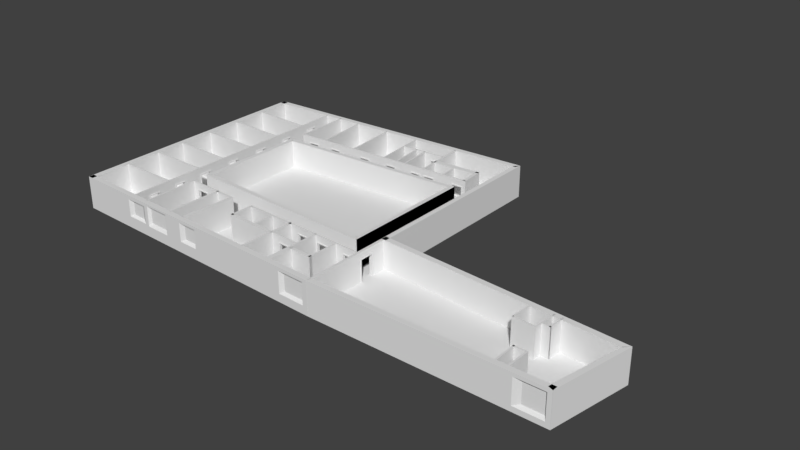 # Source: bavariathekE2.blend  (saved by Blender 2.79.0; exported with 4.5.12 LTS)
import bpy
from mathutils import Matrix  # noqa: F401  (used for matrix-valued properties, if any)

bpy.ops.wm.read_factory_settings(use_empty=True)
scene = bpy.context.scene
scene.name = 'Scene'

# ---- collections
col_collection_3 = bpy.data.collections.new('Collection 3'); scene.collection.children.link(col_collection_3)

# ---- world
world_world = bpy.data.worlds.new('World'); scene.world = world_world
world_world.color = (0.05088, 0.05088, 0.05088)
world_world.use_sun_shadow = False
world_world.sun_shadow_jitter_overblur = 0.0
world_world.cycles.sampling_method = 'MANUAL'

# ---- meshes
me_cube_042 = bpy.data.meshes.new('Cube.042')
me_cube_042.from_pydata([(11.02, -0.02, 1.125), (11.02, 0.28, 1.125), (9.02, 0.28, 1.125), (9.02, -0.02, 1.125), (11.02, -0.02, -0.875), (11.02, 0.28, -0.875), (9.02, 0.28, -0.875), (9.02, -0.02, -0.875)], [], [(4, 0, 3, 7), (6, 2, 1, 5), (6, 7, 3, 2), (0, 1, 2, 3), (4, 5, 1, 0), (6, 5, 4, 7)])
me_cube_042.use_remesh_preserve_volume = False
me_cube_042.use_remesh_preserve_attributes = False
me_cube_042.use_mirror_vertex_groups = False
me_cube_042.update()
me_cube_041 = bpy.data.meshes.new('Cube.041')
me_cube_041.from_pydata([(-6.902, 0.28, 1.185), (-6.911, -0.02016, -0.295), (-8.307, -0.02016, -0.295), (-6.911, -0.02016, 1.185), (-8.298, 0.28, 1.185), (-6.902, 0.28, -0.295), (-8.298, 0.28, -0.295), (-8.307, -0.02016, 1.185)], [], [(6, 4, 0, 5), (2, 1, 3, 7), (1, 5, 0, 3), (1, 2, 6, 5), (2, 7, 4, 6), (3, 0, 4, 7)])
me_cube_041.use_remesh_preserve_volume = False
me_cube_041.use_remesh_preserve_attributes = False
me_cube_041.use_mirror_vertex_groups = False
me_cube_041.update()
me_cube_040 = bpy.data.meshes.new('Cube.040')
me_cube_040.from_pydata([(-5.717, 0.28, 1.185), (-3.626, -0.02016, 1.185), (-3.617, 0.28, -0.295), (-3.626, -0.02016, -0.295), (-5.726, -0.02016, -0.295), (-5.726, -0.02016, 1.185), (-3.617, 0.28, 1.185), (-5.717, 0.28, -0.295)], [], [(4, 3, 1, 5), (7, 0, 6, 2), (0, 5, 1, 6), (3, 2, 6, 1), (7, 2, 3, 4), (4, 5, 0, 7)])
me_cube_040.use_remesh_preserve_volume = False
me_cube_040.use_remesh_preserve_attributes = False
me_cube_040.use_mirror_vertex_groups = False
me_cube_040.update()
me_cube_039 = bpy.data.meshes.new('Cube.039')
me_cube_039.from_pydata([(-0.814, 0.28, -0.295), (0.5722, -0.02017, -0.295), (0.5813, 0.28, -0.295), (-0.8231, -0.02017, -0.295), (0.5722, -0.02019, 1.185), (-0.814, 0.28, 1.185), (-0.8231, -0.02019, 1.185), (0.5813, 0.28, 1.185)], [], [(3, 1, 4, 6), (0, 5, 7, 2), (1, 2, 7, 4), (3, 6, 5, 0), (0, 2, 1, 3), (5, 6, 4, 7)])
me_cube_039.use_remesh_preserve_volume = False
me_cube_039.use_remesh_preserve_attributes = False
me_cube_039.use_mirror_vertex_groups = False
me_cube_039.update()
me_cube_038 = bpy.data.meshes.new('Cube.038')
me_cube_038.from_pydata([(12.08, -0.02016, 1.185), (12.09, 0.28, 1.185), (14.19, 0.28, -0.595), (12.08, -0.02016, -0.595), (14.18, -0.02016, -0.595), (14.19, 0.28, 1.185), (14.18, -0.02016, 1.185), (12.09, 0.28, -0.595)], [], [(3, 4, 6, 0), (7, 1, 5, 2), (3, 0, 1, 7), (1, 0, 6, 5), (4, 2, 5, 6), (7, 2, 4, 3)])
me_cube_038.use_remesh_preserve_volume = False
me_cube_038.use_remesh_preserve_attributes = False
me_cube_038.use_mirror_vertex_groups = False
me_cube_038.update()
me_cube_036 = bpy.data.meshes.new('Cube.036')
me_cube_036.from_pydata([(-8.17, 0.01043, 1.185), (-8.15, -0.2903, 1.185), (-6.772, 0.01043, 1.185), (-6.752, -0.2903, 1.185), (-8.17, 0.01043, -0.295), (-6.772, 0.01043, -0.295), (-8.15, -0.2903, -0.295), (-6.752, -0.2903, -0.295)], [], [(6, 7, 3, 1), (0, 2, 5, 4), (6, 1, 0, 4), (1, 3, 2, 0), (7, 5, 2, 3), (6, 4, 5, 7)])
me_cube_036.use_remesh_preserve_volume = False
me_cube_036.use_remesh_preserve_attributes = False
me_cube_036.use_mirror_vertex_groups = False
me_cube_036.update()
me_cube_035 = bpy.data.meshes.new('Cube.035')
me_cube_035.from_pydata([(-6.305, 0.01043, 1.185), (-6.286, -0.2903, 1.185), (-4.205, 0.01043, 1.185), (-4.186, -0.2903, 1.185), (-6.305, 0.01043, -0.295), (-4.205, 0.01043, -0.295), (-6.286, -0.2903, -0.295), (-4.186, -0.2903, -0.295)], [], [(6, 7, 3, 1), (0, 2, 5, 4), (7, 5, 2, 3), (1, 3, 2, 0), (6, 1, 0, 4), (6, 4, 5, 7)])
me_cube_035.use_remesh_preserve_volume = False
me_cube_035.use_remesh_preserve_attributes = False
me_cube_035.use_mirror_vertex_groups = False
me_cube_035.update()
me_cube_034 = bpy.data.meshes.new('Cube.034')
me_cube_034.from_pydata([(-3.602, 0.01043, 1.185), (-3.583, -0.2903, 1.185), (-0.8009, 0.01043, 1.185), (-0.7816, -0.2903, 1.185), (-3.602, 0.01043, -0.295), (-0.8009, 0.01043, -0.295), (-3.583, -0.2903, -0.295), (-0.7816, -0.2903, -0.295)], [], [(6, 7, 3, 1), (0, 2, 5, 4), (7, 5, 2, 3), (6, 4, 5, 7), (6, 1, 0, 4), (1, 3, 2, 0)])
me_cube_034.use_remesh_preserve_volume = False
me_cube_034.use_remesh_preserve_attributes = False
me_cube_034.use_mirror_vertex_groups = False
me_cube_034.update()
me_cube_024 = bpy.data.meshes.new('Cube.024')
me_cube_024.from_pydata([(0.1247, 0.01043, 1.185), (0.144, -0.2903, 1.185), (2.929, 0.01043, 1.185), (2.948, -0.2903, 1.185), (0.1247, 0.01043, -0.295), (2.929, 0.01043, -0.295), (0.144, -0.2903, -0.295), (2.948, -0.2903, -0.295)], [], [(6, 7, 3, 1), (0, 2, 5, 4), (6, 1, 0, 4), (1, 3, 2, 0), (7, 5, 2, 3), (6, 4, 5, 7)])
me_cube_024.use_remesh_preserve_volume = False
me_cube_024.use_remesh_preserve_attributes = False
me_cube_024.use_mirror_vertex_groups = False
me_cube_024.update()
me_cube_022 = bpy.data.meshes.new('Cube.022')
me_cube_022.from_pydata([(13.17, 0.01038, 1.185), (13.19, -0.2903, 1.185), (14.57, 0.01038, 1.185), (14.59, -0.2903, 1.185), (13.17, 0.01043, -0.295), (14.57, 0.01043, -0.295), (13.19, -0.2903, -0.295), (14.59, -0.2903, -0.295)], [], [(6, 7, 3, 1), (0, 2, 5, 4), (6, 1, 0, 4), (1, 3, 2, 0), (7, 5, 2, 3), (6, 4, 5, 7)])
me_cube_022.use_remesh_preserve_volume = False
me_cube_022.use_remesh_preserve_attributes = False
me_cube_022.use_mirror_vertex_groups = False
me_cube_022.update()
me_cube_018 = bpy.data.meshes.new('Cube.018')
me_cube_018.from_pydata([(0.28, -9.377, -0.295), (-0.02, -9.377, -0.295), (-0.02, -11.47, -0.295), (0.28, -11.47, -0.295), (0.28, -9.377, 1.185), (-0.02, -9.377, 1.185), (-0.02, -11.47, 1.185), (0.28, -11.47, 1.185)], [], [(6, 5, 1, 2), (0, 4, 7, 3), (2, 3, 7, 6), (6, 7, 4, 5), (0, 1, 5, 4), (3, 2, 1, 0)])
me_cube_018.use_remesh_preserve_volume = False
me_cube_018.use_remesh_preserve_attributes = False
me_cube_018.use_mirror_vertex_groups = False
me_cube_018.update()
me_cube_017 = bpy.data.meshes.new('Cube.017')
me_cube_017.from_pydata([(-0.02, -5.628, -0.295), (0.28, -5.628, -0.295), (0.28, -8.428, -0.295), (-0.02, -8.428, -0.295), (-0.02, -5.628, 1.185), (0.28, -5.628, 1.185), (0.28, -8.428, 1.185), (-0.02, -8.428, 1.185)], [], [(7, 4, 0, 3), (1, 5, 6, 2), (0, 4, 5, 1), (7, 6, 5, 4), (2, 6, 7, 3), (2, 3, 0, 1)])
me_cube_017.use_remesh_preserve_volume = False
me_cube_017.use_remesh_preserve_attributes = False
me_cube_017.use_mirror_vertex_groups = False
me_cube_017.update()
me_cube_015 = bpy.data.meshes.new('Cube.015')
me_cube_015.from_pydata([(0.28, -2.48, -0.295), (-0.02, -2.48, -0.295), (0.28, -4.578, -0.295), (-0.02, -4.578, -0.295), (0.28, -2.48, 1.185), (-0.02, -2.48, 1.185), (0.28, -4.578, 1.185), (-0.02, -4.578, 1.185)], [], [(7, 5, 1, 3), (0, 4, 6, 2), (0, 1, 5, 4), (7, 6, 4, 5), (2, 3, 1, 0), (2, 6, 7, 3)])
me_cube_015.use_remesh_preserve_volume = False
me_cube_015.use_remesh_preserve_attributes = False
me_cube_015.use_mirror_vertex_groups = False
me_cube_015.update()
me_cube_014 = bpy.data.meshes.new('Cube.014')
me_cube_014.from_pydata([(0.28, 1.309, -0.295), (-0.02, -1.479, -0.295), (0.28, -1.479, -0.295), (-0.02, 1.309, -0.295), (0.28, 1.309, 1.185), (-0.02, -1.479, 1.185), (0.28, -1.479, 1.185), (-0.02, 1.309, 1.185)], [], [(5, 7, 3, 1), (0, 4, 6, 2), (1, 2, 6, 5), (5, 6, 4, 7), (0, 3, 7, 4), (1, 3, 0, 2)])
me_cube_014.use_remesh_preserve_volume = False
me_cube_014.use_remesh_preserve_attributes = False
me_cube_014.use_mirror_vertex_groups = False
me_cube_014.update()
me_cube_011 = bpy.data.meshes.new('Cube.011')
me_cube_011.from_pydata([(0.28, 2.25, -0.295), (-0.02, 2.25, -0.295), (0.28, 5.052, -0.295), (-0.02, 5.052, -0.295), (0.28, 2.25, 1.185), (-0.02, 2.25, 1.185), (0.28, 5.052, 1.185), (-0.02, 5.052, 1.185)], [], [(5, 7, 3, 1), (2, 6, 4, 0), (0, 4, 5, 1), (5, 4, 6, 7), (2, 3, 7, 6), (1, 3, 2, 0)])
me_cube_011.use_remesh_preserve_volume = False
me_cube_011.use_remesh_preserve_attributes = False
me_cube_011.use_mirror_vertex_groups = False
me_cube_011.update()
me_cube_009 = bpy.data.meshes.new('Cube.009')
me_cube_009.from_pydata([(0.28, 5.973, -0.295), (-0.02, 5.973, -0.295), (0.28, 8.77, -0.295), (-0.02, 8.77, -0.295), (0.28, 5.973, 1.185), (-0.02, 5.973, 1.185), (0.28, 8.77, 1.185), (-0.02, 8.77, 1.185)], [], [(5, 7, 3, 1), (2, 6, 4, 0), (0, 4, 5, 1), (5, 4, 6, 7), (2, 3, 7, 6), (1, 3, 2, 0)])
me_cube_009.use_remesh_preserve_volume = False
me_cube_009.use_remesh_preserve_attributes = False
me_cube_009.use_mirror_vertex_groups = False
me_cube_009.update()
me_cube_008 = bpy.data.meshes.new('Cube.008')
me_cube_008.from_pydata([(0.28, 9.731, -0.295), (-0.02, 9.731, -0.295), (0.28, 11.84, -0.295), (-0.02, 11.84, -0.295), (0.28, 9.731, 1.185), (-0.02, 9.731, 1.185), (0.28, 11.84, 1.185), (-0.02, 11.84, 1.185)], [], [(5, 7, 3, 1), (2, 6, 4, 0), (0, 4, 5, 1), (5, 4, 6, 7), (2, 3, 7, 6), (1, 3, 2, 0)])
me_cube_008.use_remesh_preserve_volume = False
me_cube_008.use_remesh_preserve_attributes = False
me_cube_008.use_mirror_vertex_groups = False
me_cube_008.update()
me_cube_204 = bpy.data.meshes.new('Cube.204')
me_cube_204.from_pydata([(0.0, -2.36, -2.0), (0.0, -2.36, 0.0), (0.0, 2.384e-07, -2.0), (0.0, 2.384e-07, 0.0), (0.175, -2.36, -2.0), (0.175, -2.36, 0.0), (0.175, 2.384e-07, -2.0), (0.175, 2.384e-07, 0.0)], [], [(0, 1, 3, 2), (2, 3, 7, 6), (6, 7, 5, 4), (4, 5, 1, 0), (2, 6, 4, 0), (7, 3, 1, 5)])
me_cube_204.use_remesh_preserve_volume = False
me_cube_204.use_remesh_preserve_attributes = False
me_cube_204.use_mirror_vertex_groups = False
me_cube_204.update()
me_cube_203 = bpy.data.meshes.new('Cube.203')
me_cube_203.from_pydata([(-0.175, 0.0, -2.0), (-0.175, 0.0, 0.0), (-0.175, 2.36, -2.0), (-0.175, 2.36, 0.0), (7.629e-07, 0.0, -2.0), (7.629e-07, 0.0, 0.0), (7.629e-07, 2.36, -2.0), (7.629e-07, 2.36, 0.0)], [], [(0, 1, 3, 2), (2, 3, 7, 6), (6, 7, 5, 4), (4, 5, 1, 0), (2, 6, 4, 0), (7, 3, 1, 5)])
me_cube_203.use_remesh_preserve_volume = False
me_cube_203.use_remesh_preserve_attributes = False
me_cube_203.use_mirror_vertex_groups = False
me_cube_203.update()
me_cube_202 = bpy.data.meshes.new('Cube.202')
me_cube_202.from_pydata([(0.0, -2.36, -2.0), (0.0, -2.36, 0.0), (0.0, 2.384e-07, -2.0), (0.0, 2.384e-07, 0.0), (0.175, -2.36, -2.0), (0.175, -2.36, 0.0), (0.175, 2.384e-07, -2.0), (0.175, 2.384e-07, 0.0)], [], [(0, 1, 3, 2), (2, 3, 7, 6), (6, 7, 5, 4), (4, 5, 1, 0), (2, 6, 4, 0), (7, 3, 1, 5)])
me_cube_202.use_remesh_preserve_volume = False
me_cube_202.use_remesh_preserve_attributes = False
me_cube_202.use_mirror_vertex_groups = False
me_cube_202.update()
me_cube_201 = bpy.data.meshes.new('Cube.201')
me_cube_201.from_pydata([(-2.0, -2.0, -2.0), (-2.0, -2.0, 0.0), (-2.0, -4.768e-07, -2.0), (-2.0, -4.768e-07, 0.0), (0.0, -2.0, -2.0), (0.0, -2.0, 0.0), (0.0, -4.768e-07, -2.0), (0.0, -4.768e-07, 0.0)], [], [(0, 1, 3, 2), (2, 3, 7, 6), (6, 7, 5, 4), (4, 5, 1, 0), (7, 3, 1, 5)])
me_cube_201.use_remesh_preserve_volume = False
me_cube_201.use_remesh_preserve_attributes = False
me_cube_201.use_mirror_vertex_groups = False
me_cube_201.update()
me_cube_200 = bpy.data.meshes.new('Cube.200')
me_cube_200.from_pydata([(-0.05135, -28.67, -2.0), (-0.05135, -28.67, 0.0), (-0.09229, -26.67, -2.0), (-0.09229, -26.67, 0.0), (1.908, -28.67, -2.0), (1.908, -28.67, 0.0), (1.908, -26.67, -2.0), (1.908, -26.67, 0.0), (1.333, -26.67, -2.0), (1.333, -26.67, 0.0), (1.333, -28.67, -2.0), (1.333, -28.67, 0.0)], [], [(0, 1, 3, 2), (8, 9, 7, 6), (6, 7, 5, 4), (10, 11, 1, 0), (9, 3, 1, 11), (7, 9, 11, 5), (4, 5, 11, 10), (2, 3, 9, 8)])
me_cube_200.use_remesh_preserve_volume = False
me_cube_200.use_remesh_preserve_attributes = False
me_cube_200.use_mirror_vertex_groups = False
me_cube_200.update()
me_cube_199 = bpy.data.meshes.new('Cube.199')
me_cube_199.from_pydata([(26.62, 0.5089, -2.0), (26.62, 0.5089, 9.537e-07), (28.62, 0.5089, -2.0), (28.62, 0.5089, 9.537e-07), (26.62, -2.857, -2.0), (26.62, -2.857, 9.537e-07), (28.62, -2.857, 9.537e-07), (28.62, -2.857, -2.0)], [], [(3, 6, 7, 2), (0, 1, 3, 2), (0, 4, 5, 1), (7, 6, 5, 4), (1, 5, 6, 3)])
me_cube_199.use_remesh_preserve_volume = False
me_cube_199.use_remesh_preserve_attributes = False
me_cube_199.use_mirror_vertex_groups = False
me_cube_199.update()
me_cube_198 = bpy.data.meshes.new('Cube.198')
me_cube_198.from_pydata([(5.365, -18.67, -2.0), (5.365, -18.67, 0.0), (5.365, -16.67, -2.0), (5.365, -16.67, 0.0), (7.365, -18.67, -2.0), (7.365, -18.67, 0.0), (7.365, -16.67, -2.0), (7.365, -16.67, 0.0)], [], [(0, 1, 3, 2), (2, 3, 7, 6), (6, 7, 5, 4), (4, 5, 1, 0), (7, 3, 1, 5)])
me_cube_198.use_remesh_preserve_volume = False
me_cube_198.use_remesh_preserve_attributes = False
me_cube_198.use_mirror_vertex_groups = False
me_cube_198.update()
me_cube_197 = bpy.data.meshes.new('Cube.197')
me_cube_197.from_pydata([(37.28, -2.0, -2.0), (37.28, -2.0, 0.0), (37.28, 0.4621, -2.0), (37.28, 0.4621, 0.0), (39.28, -2.0, -2.0), (39.28, -2.0, 0.0), (39.28, 0.4621, -2.0), (39.28, 0.4621, 0.0)], [], [(0, 1, 3, 2), (2, 3, 7, 6), (6, 7, 5, 4), (4, 5, 1, 0), (7, 3, 1, 5)])
me_cube_197.use_remesh_preserve_volume = False
me_cube_197.use_remesh_preserve_attributes = False
me_cube_197.use_mirror_vertex_groups = False
me_cube_197.update()
me_cube_119 = bpy.data.meshes.new('Cube.119')
me_cube_119.from_pydata([(-0.6031, -0.075, -0.66), (-0.6031, 0.075, -0.66), (0.6031, -0.075, -0.66), (0.6031, 0.075, -0.66), (-3.834, -0.075, -3.37), (-3.834, -0.075, -1.605e-06), (-3.834, 0.075, -3.37), (-3.834, 0.075, -1.607e-06), (0.7155, -0.075, -3.27), (0.7155, -0.075, -0.1), (0.7155, 0.075, -3.27), (0.7155, 0.075, -0.1), (-1.185, 0.075, -0.1), (-1.185, -0.075, -3.27), (-1.185, 0.075, -3.27), (-1.185, -0.075, -0.1), (-0.6031, -0.075, -3.27), (-0.6031, 0.075, -3.27), (0.6031, -0.075, -3.27), (0.6031, 0.075, -3.27), (0.5031, 0.075, -0.76), (-0.5031, 0.075, -0.76), (-1.285, 0.075, -1.266e-06), (0.8155, 0.075, -9.851e-07), (-0.5031, -0.075, -0.76), (0.5031, -0.075, -0.76), (0.8155, -0.075, -9.836e-07), (-1.285, -0.075, -1.265e-06), (0.8155, 0.075, -3.37), (0.8155, -0.075, -3.37), (0.5031, -0.075, -3.37), (-0.5031, 0.075, -3.37), (-1.285, 0.075, -3.37), (-1.285, -0.075, -3.37), (-0.5031, -0.075, -3.37), (0.5031, 0.075, -3.37), (-0.5031, -0.125, -0.76), (0.5031, -0.125, -0.76), (0.5031, -0.125, -3.37), (-0.5031, -0.125, -3.37), (-0.6031, -0.125, -0.66), (0.6031, -0.125, -0.66), (0.6031, -0.125, -3.27), (-0.6031, -0.125, -3.27), (0.5031, 0.125, -0.76), (-0.5031, 0.125, -0.76), (0.5031, 0.125, -3.37), (-0.5031, 0.125, -3.37), (0.6031, 0.125, -0.66), (-0.6031, 0.125, -0.66), (0.6031, 0.125, -3.27), (-0.6031, 0.125, -3.27)], [], [(21, 20, 25, 24), (35, 28, 29, 30), (24, 34, 31, 21), (3, 1, 17, 14, 12, 11, 10, 19), (28, 23, 26, 29), (4, 5, 7, 6), (22, 7, 5, 27, 26, 23), (0, 2, 18, 8, 9, 15, 13, 16), (7, 22, 32, 6), (32, 31, 34, 33, 4, 6), (25, 20, 35, 30), (33, 27, 5, 4), (1, 3, 48, 49), (11, 12, 22, 23), (24, 25, 37, 36), (15, 9, 26, 27), (10, 11, 23, 28), (9, 8, 29, 26), (8, 18, 30, 29), (14, 17, 31, 32), (13, 15, 27, 33), (12, 14, 32, 22), (16, 13, 33, 34), (34, 24, 36, 39), (17, 1, 49, 51), (19, 10, 28, 35), (16, 34, 39, 43), (31, 17, 51, 47), (41, 40, 36, 37), (42, 41, 37, 38), (40, 43, 39, 36), (30, 18, 42, 38), (25, 30, 38, 37), (2, 0, 40, 41), (18, 2, 41, 42), (0, 16, 43, 40), (49, 48, 44, 45), (48, 50, 46, 44), (51, 49, 45, 47), (19, 35, 46, 50), (21, 31, 47, 45), (35, 20, 44, 46), (20, 21, 45, 44), (3, 19, 50, 48)])
me_cube_119.use_remesh_preserve_volume = False
me_cube_119.use_remesh_preserve_attributes = False
me_cube_119.use_mirror_vertex_groups = False
me_cube_119.update()
me_cube_118 = bpy.data.meshes.new('Cube.118')
me_cube_118.from_pydata([(-0.17, -3.57, -3.37), (-0.17, -3.57, 8.035e-07), (-0.17, -6.171e-06, -3.37), (-0.17, -6.171e-06, 8.035e-07), (-3.673e-07, -3.57, -3.37), (-3.673e-07, -3.57, 8.035e-07), (-5.606e-07, 3.708e-07, -3.37), (-5.606e-07, 3.708e-07, 8.035e-07)], [], [(2, 6, 4, 0), (1, 0, 4, 5), (6, 7, 5, 4), (0, 1, 3, 2), (3, 7, 6, 2), (3, 1, 5, 7)])
me_cube_118.use_remesh_preserve_volume = False
me_cube_118.use_remesh_preserve_attributes = False
me_cube_118.use_mirror_vertex_groups = False
me_cube_118.update()
me_cube_117 = bpy.data.meshes.new('Cube.117')
me_cube_117.from_pydata([(-0.17, -3.57, -3.37), (-0.17, -3.57, 8.035e-07), (-0.17, -6.171e-06, -3.37), (-0.17, -6.171e-06, 8.035e-07), (-3.673e-07, -3.57, -3.37), (-3.673e-07, -3.57, 8.035e-07), (-5.606e-07, 3.708e-07, -3.37), (-5.606e-07, 3.708e-07, 8.035e-07)], [], [(2, 6, 4, 0), (1, 0, 4, 5), (6, 7, 5, 4), (0, 1, 3, 2), (3, 7, 6, 2), (3, 1, 5, 7)])
me_cube_117.use_remesh_preserve_volume = False
me_cube_117.use_remesh_preserve_attributes = False
me_cube_117.use_mirror_vertex_groups = False
me_cube_117.update()
me_cube_063 = bpy.data.meshes.new('Cube.063')
me_cube_063.from_pydata([(0.0, 0.0, -3.37), (0.0, 0.0, 0.0), (0.0, 0.15, -3.37), (0.0, 0.15, 0.0), (6.02, 0.0, -3.37), (6.02, 0.0, 0.0), (6.02, 0.15, -3.37), (6.02, 0.15, 0.0)], [], [(0, 1, 3, 2), (2, 3, 7, 6), (6, 7, 5, 4), (4, 5, 1, 0), (2, 6, 4, 0), (7, 3, 1, 5)])
me_cube_063.use_remesh_preserve_volume = False
me_cube_063.use_remesh_preserve_attributes = False
me_cube_063.use_mirror_vertex_groups = False
me_cube_063.update()
me_cube_062 = bpy.data.meshes.new('Cube.062')
me_cube_062.from_pydata([(0.0, 0.0, -3.37), (0.0, 0.0, 0.0), (0.0, 0.15, -3.37), (0.0, 0.15, 0.0), (6.02, 0.0, -3.37), (6.02, 0.0, 0.0), (6.02, 0.15, -3.37), (6.02, 0.15, 0.0)], [], [(0, 1, 3, 2), (2, 3, 7, 6), (6, 7, 5, 4), (4, 5, 1, 0), (2, 6, 4, 0), (7, 3, 1, 5)])
me_cube_062.use_remesh_preserve_volume = False
me_cube_062.use_remesh_preserve_attributes = False
me_cube_062.use_mirror_vertex_groups = False
me_cube_062.update()
me_cube_061 = bpy.data.meshes.new('Cube.061')
me_cube_061.from_pydata([(0.0, 0.0, -3.37), (0.0, 0.0, 0.0), (0.0, 0.15, -3.37), (0.0, 0.15, 0.0), (6.02, 0.0, -3.37), (6.02, 0.0, 0.0), (6.02, 0.15, -3.37), (6.02, 0.15, 0.0)], [], [(0, 1, 3, 2), (2, 3, 7, 6), (6, 7, 5, 4), (4, 5, 1, 0), (2, 6, 4, 0), (7, 3, 1, 5)])
me_cube_061.use_remesh_preserve_volume = False
me_cube_061.use_remesh_preserve_attributes = False
me_cube_061.use_mirror_vertex_groups = False
me_cube_061.update()
me_cube_060 = bpy.data.meshes.new('Cube.060')
me_cube_060.from_pydata([(0.0, 0.0, -3.37), (0.0, 0.0, 0.0), (0.0, 0.15, -3.37), (0.0, 0.15, 0.0), (6.02, 0.0, -3.37), (6.02, 0.0, 0.0), (6.02, 0.15, -3.37), (6.02, 0.15, 0.0)], [], [(0, 1, 3, 2), (2, 3, 7, 6), (6, 7, 5, 4), (4, 5, 1, 0), (2, 6, 4, 0), (7, 3, 1, 5)])
me_cube_060.use_remesh_preserve_volume = False
me_cube_060.use_remesh_preserve_attributes = False
me_cube_060.use_mirror_vertex_groups = False
me_cube_060.update()
me_cube_059 = bpy.data.meshes.new('Cube.059')
me_cube_059.from_pydata([(0.0, 0.0, -3.37), (0.0, 0.0, 0.0), (0.0, 0.15, -3.37), (0.0, 0.15, 0.0), (6.02, 0.0, -3.37), (6.02, 0.0, 0.0), (6.02, 0.15, -3.37), (6.02, 0.15, 0.0)], [], [(0, 1, 3, 2), (2, 3, 7, 6), (6, 7, 5, 4), (4, 5, 1, 0), (2, 6, 4, 0), (7, 3, 1, 5)])
me_cube_059.use_remesh_preserve_volume = False
me_cube_059.use_remesh_preserve_attributes = False
me_cube_059.use_mirror_vertex_groups = False
me_cube_059.update()
me_cube_058 = bpy.data.meshes.new('Cube.058')
me_cube_058.from_pydata([(0.0, 0.0, -3.37), (0.0, 0.0, 0.0), (0.0, 0.15, -3.37), (0.0, 0.15, 0.0), (6.02, 0.0, -3.37), (6.02, 0.0, 0.0), (6.02, 0.15, -3.37), (6.02, 0.15, 0.0)], [], [(0, 1, 3, 2), (2, 3, 7, 6), (6, 7, 5, 4), (4, 5, 1, 0), (2, 6, 4, 0), (7, 3, 1, 5)])
me_cube_058.use_remesh_preserve_volume = False
me_cube_058.use_remesh_preserve_attributes = False
me_cube_058.use_mirror_vertex_groups = False
me_cube_058.update()
me_cube_056 = bpy.data.meshes.new('Cube.056')
me_cube_056.from_pydata([(-0.6076, 0.075, -0.66), (-0.6076, -0.075, -0.66), (0.6076, -0.075, -0.66), (0.6076, 0.075, -0.66), (-1.362, -0.075, -3.27), (-1.362, -0.075, -0.1), (-1.362, 0.075, -3.27), (-1.362, 0.075, -0.1), (1.398, -0.075, -3.27), (1.398, -0.075, -0.1), (1.398, 0.075, -3.27), (1.398, 0.075, -0.1), (-0.6076, 0.075, -3.27), (-0.6076, -0.075, -3.27), (0.6076, -0.075, -3.27), (0.6076, 0.075, -3.27), (0.5076, 0.075, -0.76), (-0.5076, 0.075, -0.76), (-0.5076, -0.075, -0.76), (0.5076, -0.075, -0.76), (-1.462, -0.075, -3.37), (-1.462, -0.075, 9.53e-07), (-1.462, 0.075, 9.537e-07), (-1.462, 0.075, -3.37), (1.498, 0.075, 1.323e-06), (1.498, 0.075, -3.37), (1.498, -0.075, 1.322e-06), (1.498, -0.075, -3.37), (-0.5076, 0.075, -3.37), (0.5076, -0.075, -3.37), (-0.5076, -0.075, -3.37), (0.5076, 0.075, -3.37), (0.5076, 0.125, -0.76), (-0.5076, 0.125, -0.76), (-0.5076, 0.125, -3.37), (0.5076, 0.125, -3.37), (0.6076, 0.125, -0.66), (-0.6076, 0.125, -0.66), (-0.6076, 0.125, -3.27), (0.6076, 0.125, -3.27), (-0.5076, -0.125, -0.76), (0.5076, -0.125, -0.76), (-0.5076, -0.125, -3.37), (0.5076, -0.125, -3.37), (-0.6076, -0.125, -0.66), (0.6076, -0.125, -0.66), (-0.6076, -0.125, -3.27), (0.6076, -0.125, -3.27)], [], [(22, 21, 26, 24), (16, 19, 18, 17), (20, 21, 22, 23), (25, 24, 26, 27), (28, 30, 20, 23), (25, 27, 29, 31), (17, 18, 30, 28), (3, 0, 12, 6, 7, 11, 10, 15), (16, 31, 29, 19), (1, 2, 14, 8, 9, 5, 4, 13), (17, 28, 34, 33), (1, 13, 46, 44), (4, 5, 21, 20), (7, 6, 23, 22), (10, 11, 24, 25), (9, 8, 27, 26), (6, 12, 28, 23), (8, 14, 29, 27), (13, 4, 20, 30), (28, 12, 38, 34), (2, 1, 44, 45), (15, 10, 25, 31), (3, 15, 39, 36), (30, 18, 40, 42), (11, 7, 22, 24), (5, 9, 26, 21), (37, 36, 32, 33), (38, 37, 33, 34), (36, 39, 35, 32), (0, 3, 36, 37), (15, 31, 35, 39), (12, 0, 37, 38), (16, 17, 33, 32), (31, 16, 32, 35), (45, 44, 40, 41), (44, 46, 42, 40), (47, 45, 41, 43), (13, 30, 42, 46), (19, 29, 43, 41), (14, 2, 45, 47), (18, 19, 41, 40), (29, 14, 47, 43)])
me_cube_056.use_remesh_preserve_volume = False
me_cube_056.use_remesh_preserve_attributes = False
me_cube_056.use_mirror_vertex_groups = False
me_cube_056.update()
me_cube_055 = bpy.data.meshes.new('Cube.055')
me_cube_055.from_pydata([(0.7282, 0.075, -0.66), (0.7282, -0.075, -0.66), (-0.7282, 0.075, -0.66), (-0.7282, -0.075, -0.66), (-2.381, 0.075, -0.66), (-2.381, -0.075, -0.66), (-3.844, 0.075, -0.66), (-3.844, -0.075, -0.66), (-5.02, 0.075, -0.66), (-5.02, -0.075, -0.66), (-6.239, 0.075, -0.66), (-6.239, -0.075, -0.66), (-6.99, -0.075, -3.27), (-6.99, -0.075, -0.1), (-6.99, 0.075, -3.27), (-6.99, 0.075, -0.1), (0.7798, -0.075, -3.27), (0.7798, -0.075, -0.1), (0.7798, 0.075, -3.27), (0.7798, 0.075, -0.1), (0.7282, 0.075, -3.27), (0.7282, -0.075, -3.27), (-0.7282, 0.075, -3.27), (-0.7282, -0.075, -3.27), (-2.381, 0.075, -3.27), (-2.381, -0.075, -3.27), (-3.844, 0.075, -3.27), (-3.844, -0.075, -3.27), (-5.02, 0.075, -3.27), (-5.02, -0.075, -3.27), (-6.239, 0.075, -3.27), (-6.239, -0.075, -3.27), (-0.6282, -0.075, -0.76), (0.6282, -0.075, -0.76), (0.8798, -0.075, -2.384e-07), (-7.09, -0.075, -9.541e-07), (0.6282, 0.075, -0.76), (-0.6282, 0.075, -0.76), (-3.744, -0.075, -0.76), (-2.481, -0.075, -0.76), (-2.481, 0.075, -0.76), (-3.744, 0.075, -0.76), (-7.09, 0.075, -9.537e-07), (0.8798, 0.075, -2.38e-07), (-6.139, -0.075, -0.76), (-5.12, -0.075, -0.76), (-5.12, 0.075, -0.76), (-6.139, 0.075, -0.76), (-7.09, -0.075, -3.37), (-7.09, 0.075, -3.37), (-6.139, 0.075, -3.37), (0.8798, 0.075, -3.37), (0.6282, 0.075, -3.37), (0.8798, -0.075, -3.37), (0.6282, -0.075, -3.37), (-6.139, -0.075, -3.37), (-2.481, -0.075, -3.37), (-0.6282, -0.075, -3.37), (-5.12, -0.075, -3.37), (-5.12, 0.075, -3.37), (-0.6282, 0.075, -3.37), (-2.481, 0.075, -3.37), (-3.744, -0.075, -3.37), (-3.744, 0.075, -3.37), (0.6282, 0.125, -0.76), (-0.6282, 0.125, -0.76), (-2.481, 0.125, -0.76), (-3.744, 0.125, -0.76), (-5.12, 0.125, -0.76), (-6.139, 0.125, -0.76), (-6.139, 0.125, -3.37), (-5.12, 0.125, -3.37), (-3.744, 0.125, -3.37), (-2.481, 0.125, -3.37), (-0.6282, 0.125, -3.37), (0.6282, 0.125, -3.37), (0.7282, 0.125, -0.66), (-0.7282, 0.125, -0.66), (-2.381, 0.125, -0.66), (-3.844, 0.125, -0.66), (-5.02, 0.125, -0.66), (-6.239, 0.125, -0.66), (-6.239, 0.125, -3.27), (-5.02, 0.125, -3.27), (-3.844, 0.125, -3.27), (-2.381, 0.125, -3.27), (-0.7282, 0.125, -3.27), (0.7282, 0.125, -3.27), (-0.6282, -0.125, -0.76), (0.6282, -0.125, -0.76), (-3.744, -0.125, -0.76), (-2.481, -0.125, -0.76), (-6.139, -0.125, -0.76), (-5.12, -0.125, -0.76), (-6.139, -0.125, -3.37), (-5.12, -0.125, -3.37), (-3.744, -0.125, -3.37), (-2.481, -0.125, -3.37), (-0.6282, -0.125, -3.37), (0.6282, -0.125, -3.37), (-0.7282, -0.125, -0.66), (0.7282, -0.125, -0.66), (-3.844, -0.125, -0.66), (-2.381, -0.125, -0.66), (-6.239, -0.125, -0.66), (-5.02, -0.125, -0.66), (-6.239, -0.125, -3.27), (-5.02, -0.125, -3.27), (-3.844, -0.125, -3.27), (-2.381, -0.125, -3.27), (-0.7282, -0.125, -3.27), (0.7282, -0.125, -3.27)], [], [(37, 36, 33, 32), (41, 40, 39, 38), (47, 46, 45, 44), (48, 35, 42, 49), (51, 43, 34, 53), (33, 36, 52, 54), (52, 51, 53, 54), (43, 42, 35, 34), (3, 1, 21, 16, 17, 13, 12, 31, 11, 9, 29, 27, 7, 5, 25, 23), (61, 60, 57, 56), (44, 55, 50, 47), (59, 63, 62, 58), (0, 2, 22, 24, 4, 6, 26, 28, 8, 10, 30, 14, 15, 19, 18, 20), (45, 46, 59, 58), (32, 57, 60, 37), (49, 50, 55, 48), (39, 40, 61, 56), (38, 62, 63, 41), (21, 1, 101, 111), (13, 17, 34, 35), (28, 59, 71, 83), (11, 31, 106, 104), (10, 8, 80, 81), (19, 15, 42, 43), (55, 44, 92, 94), (36, 37, 65, 64), (12, 13, 35, 48), (15, 14, 49, 42), (14, 30, 50, 49), (20, 18, 51, 52), (18, 19, 43, 51), (17, 16, 53, 34), (16, 21, 54, 53), (1, 3, 100, 101), (20, 52, 75, 87), (23, 25, 56, 57), (44, 45, 93, 92), (52, 36, 64, 75), (24, 22, 60, 61), (7, 27, 108, 102), (61, 40, 66, 73), (27, 29, 58, 62), (58, 29, 107, 95), (22, 2, 77, 86), (28, 26, 63, 59), (9, 11, 104, 105), (50, 30, 82, 70), (31, 12, 48, 55), (56, 25, 109, 97), (59, 46, 68, 71), (77, 76, 64, 65), (79, 78, 66, 67), (81, 80, 68, 69), (82, 81, 69, 70), (80, 83, 71, 68), (84, 79, 67, 72), (78, 85, 73, 66), (86, 77, 65, 74), (76, 87, 75, 64), (26, 6, 79, 84), (24, 61, 73, 85), (46, 47, 69, 68), (47, 50, 70, 69), (30, 10, 81, 82), (0, 20, 87, 76), (60, 22, 86, 74), (41, 63, 72, 67), (2, 0, 76, 77), (37, 60, 74, 65), (4, 24, 85, 78), (40, 41, 67, 66), (63, 26, 84, 72), (6, 4, 78, 79), (8, 28, 83, 80), (101, 100, 88, 89), (103, 102, 90, 91), (105, 104, 92, 93), (104, 106, 94, 92), (107, 105, 93, 95), (102, 108, 96, 90), (109, 103, 91, 97), (100, 110, 98, 88), (111, 101, 89, 99), (62, 38, 90, 96), (38, 39, 91, 90), (57, 32, 88, 98), (25, 5, 103, 109), (54, 21, 111, 99), (27, 62, 96, 108), (5, 7, 102, 103), (31, 55, 94, 106), (29, 9, 105, 107), (45, 58, 95, 93), (32, 33, 89, 88), (39, 56, 97, 91), (23, 57, 98, 110), (33, 54, 99, 89), (3, 23, 110, 100)])
me_cube_055.use_remesh_preserve_volume = False
me_cube_055.use_remesh_preserve_attributes = False
me_cube_055.use_mirror_vertex_groups = False
me_cube_055.update()
me_cube_052 = bpy.data.meshes.new('Cube.052')
me_cube_052.from_pydata([(0.075, -0.6049, -0.66), (-0.075, -0.6049, -0.66), (0.075, 0.6049, -0.66), (-0.075, 0.6049, -0.66), (0.075, -4.35, -0.66), (-0.075, -4.35, -0.66), (0.075, -3.14, -0.66), (-0.075, -3.14, -0.66), (0.075, -8.101, -0.66), (-0.075, -8.101, -0.66), (0.075, -6.888, -0.66), (-0.075, -6.888, -0.66), (0.075, -11.86, -0.66), (-0.075, -11.86, -0.66), (0.075, -10.64, -0.66), (-0.075, -10.64, -0.66), (0.075, -15.6, -0.66), (-0.075, -15.6, -0.66), (0.075, -14.27, -0.66), (-0.075, -14.27, -0.66), (0.075, -18.75, -0.66), (-0.075, -18.75, -0.66), (0.075, -17.54, -0.66), (-0.075, -17.54, -0.66), (-0.075, -21.85, -0.66), (0.075, -21.85, -0.66), (0.075, -20.64, -0.66), (-0.075, -20.64, -0.66), (-0.075, -23.3, -3.27), (-0.075, -23.3, -0.1), (-0.075, 2.494, -3.27), (-0.075, 2.494, -0.1), (0.075, -23.3, -3.27), (0.075, -23.3, -0.1), (0.075, 2.494, -3.27), (0.075, 2.494, -0.1), (-0.075, -21.85, -3.27), (0.075, -21.85, -3.27), (0.075, -20.64, -3.27), (-0.075, -20.64, -3.27), (0.075, -18.75, -3.27), (-0.075, -18.75, -3.27), (0.075, -17.54, -3.27), (-0.075, -17.54, -3.27), (0.075, -15.6, -3.27), (-0.075, -15.6, -3.27), (0.075, -14.27, -3.27), (-0.075, -14.27, -3.27), (0.075, -11.86, -3.27), (-0.075, -11.86, -3.27), (0.075, -10.64, -3.27), (-0.075, -10.64, -3.27), (0.075, -8.101, -3.27), (-0.075, -8.101, -3.27), (0.075, -6.888, -3.27), (-0.075, -6.888, -3.27), (0.075, -4.35, -3.27), (-0.075, -4.35, -3.27), (0.075, -3.14, -3.27), (-0.075, -3.14, -3.27), (0.075, -0.6049, -3.27), (-0.075, -0.6049, -3.27), (0.075, 0.6049, -3.27), (-0.075, 0.6049, -3.27), (-0.075, 0.5049, -0.76), (-0.075, -0.5049, -0.76), (0.075, -0.5049, -0.76), (0.075, 0.5049, -0.76), (-0.075, -3.24, -0.76), (-0.075, -4.25, -0.76), (0.075, 2.594, 1.574e-07), (0.075, -23.4, 1.574e-07), (0.075, -4.25, -0.76), (0.075, -3.24, -0.76), (-0.075, -6.988, -0.76), (-0.075, -8.001, -0.76), (-0.075, -23.4, 1.574e-07), (-0.075, 2.594, 1.574e-07), (0.075, -8.001, -0.76), (0.075, -6.988, -0.76), (-0.075, -10.74, -0.76), (-0.075, -11.76, -0.76), (0.075, -11.76, -0.76), (0.075, -10.74, -0.76), (-0.075, -14.37, -0.76), (-0.075, -15.5, -0.76), (0.075, -15.5, -0.76), (0.075, -14.37, -0.76), (-0.075, -17.64, -0.76), (-0.075, -18.65, -0.76), (0.075, -18.65, -0.76), (0.075, -17.64, -0.76), (0.075, -21.75, -0.76), (0.075, -21.75, -3.37), (-0.075, -20.74, -0.76), (-0.075, -21.75, -0.76), (0.075, -20.74, -0.76), (-0.075, -21.75, -3.37), (-0.075, -23.4, -3.37), (-0.075, 2.594, -3.37), (0.075, 2.594, -3.37), (0.075, 0.5049, -3.37), (0.075, -23.4, -3.37), (-0.075, 0.5049, -3.37), (-0.075, -18.65, -3.37), (-0.075, -20.74, -3.37), (-0.075, -0.5049, -3.37), (0.075, -20.74, -3.37), (0.075, -18.65, -3.37), (0.075, -0.5049, -3.37), (-0.075, -3.24, -3.37), (-0.075, -15.5, -3.37), (-0.075, -17.64, -3.37), (0.075, -3.24, -3.37), (-0.075, -4.25, -3.37), (0.075, -17.64, -3.37), (0.075, -15.5, -3.37), (0.075, -4.25, -3.37), (-0.075, -6.988, -3.37), (-0.075, -11.76, -3.37), (-0.075, -14.37, -3.37), (0.075, -6.988, -3.37), (-0.075, -8.001, -3.37), (0.075, -14.37, -3.37), (0.075, -11.76, -3.37), (0.075, -8.001, -3.37), (-0.075, -10.74, -3.37), (0.075, -10.74, -3.37), (0.125, -0.5049, -0.76), (0.125, 0.5049, -0.76), (0.125, -4.25, -0.76), (0.125, -3.24, -0.76), (0.125, -8.001, -0.76), (0.125, -6.988, -0.76), (0.125, -11.76, -0.76), (0.125, -10.74, -0.76), (0.125, -15.5, -0.76), (0.125, -14.37, -0.76), (0.125, -18.65, -0.76), (0.125, -17.64, -0.76), (0.125, -21.75, -0.76), (0.125, -21.75, -3.37), (0.125, -20.74, -0.76), (0.125, 0.5049, -3.37), (0.125, -0.5049, -3.37), (0.125, -3.24, -3.37), (0.125, -4.25, -3.37), (0.125, -6.988, -3.37), (0.125, -8.001, -3.37), (0.125, -10.74, -3.37), (0.125, -11.76, -3.37), (0.125, -14.37, -3.37), (0.125, -15.5, -3.37), (0.125, -17.64, -3.37), (0.125, -18.65, -3.37), (0.125, -20.74, -3.37), (0.125, -0.6049, -0.66), (0.125, 0.6049, -0.66), (0.125, -4.35, -0.66), (0.125, -3.14, -0.66), (0.125, -8.101, -0.66), (0.125, -6.888, -0.66), (0.125, -11.86, -0.66), (0.125, -10.64, -0.66), (0.125, -15.6, -0.66), (0.125, -14.27, -0.66), (0.125, -18.75, -0.66), (0.125, -17.54, -0.66), (0.125, -21.85, -0.66), (0.125, -21.85, -3.27), (0.125, -20.64, -0.66), (0.125, 0.6049, -3.27), (0.125, -0.6049, -3.27), (0.125, -3.14, -3.27), (0.125, -4.35, -3.27), (0.125, -6.888, -3.27), (0.125, -8.101, -3.27), (0.125, -10.64, -3.27), (0.125, -11.86, -3.27), (0.125, -14.27, -3.27), (0.125, -15.6, -3.27), (0.125, -17.54, -3.27), (0.125, -18.75, -3.27), (0.125, -20.64, -3.27), (-0.125, 0.5049, -0.76), (-0.125, -0.5049, -0.76), (-0.125, -3.24, -0.76), (-0.125, -4.25, -0.76), (-0.125, -6.988, -0.76), (-0.125, -8.001, -0.76), (-0.125, -10.74, -0.76), (-0.125, -11.76, -0.76), (-0.125, -14.37, -0.76), (-0.125, -15.5, -0.76), (-0.125, -17.64, -0.76), (-0.125, -18.65, -0.76), (-0.125, 0.5049, -3.37), (-0.125, -0.5049, -3.37), (-0.125, -3.24, -3.37), (-0.125, -4.25, -3.37), (-0.125, -6.988, -3.37), (-0.125, -8.001, -3.37), (-0.125, -10.74, -3.37), (-0.125, -11.76, -3.37), (-0.125, -14.37, -3.37), (-0.125, -15.5, -3.37), (-0.125, -17.64, -3.37), (-0.125, -18.65, -3.37), (-0.125, 0.6049, -0.66), (-0.125, -0.6049, -0.66), (-0.125, -3.14, -0.66), (-0.125, -4.35, -0.66), (-0.125, -6.888, -0.66), (-0.125, -8.101, -0.66), (-0.125, -10.64, -0.66), (-0.125, -11.86, -0.66), (-0.125, -14.27, -0.66), (-0.125, -15.6, -0.66), (-0.125, -17.54, -0.66), (-0.125, -18.75, -0.66), (-0.125, 0.6049, -3.27), (-0.125, -0.6049, -3.27), (-0.125, -3.14, -3.27), (-0.125, -4.35, -3.27), (-0.125, -6.888, -3.27), (-0.125, -8.101, -3.27), (-0.125, -10.64, -3.27), (-0.125, -11.86, -3.27), (-0.125, -14.27, -3.27), (-0.125, -15.6, -3.27), (-0.125, -17.54, -3.27), (-0.125, -18.75, -3.27), (-0.125, -20.74, -0.76), (-0.125, -21.75, -0.76), (-0.125, -20.74, -3.37), (-0.125, -21.75, -3.37), (-0.125, -20.64, -0.66), (-0.125, -21.85, -0.66), (-0.125, -20.64, -3.27), (-0.125, -21.85, -3.27)], [], [(64, 67, 66, 65), (68, 73, 72, 69), (74, 79, 78, 75), (80, 83, 82, 81), (84, 87, 86, 85), (88, 91, 90, 89), (94, 96, 92, 95), (93, 97, 95, 92), (99, 77, 70, 100), (102, 71, 76, 98), (97, 93, 102, 98), (104, 108, 107, 105), (111, 116, 115, 112), (77, 76, 71, 70), (119, 124, 123, 120), (64, 103, 101, 67), (122, 125, 127, 126), (65, 66, 109, 106), (74, 118, 121, 79), (114, 117, 121, 118), (75, 78, 125, 122), (84, 120, 123, 87), (106, 109, 113, 110), (85, 86, 116, 111), (94, 105, 107, 96), (99, 100, 101, 103), (68, 110, 113, 73), (69, 72, 117, 114), (80, 126, 127, 83), (81, 82, 124, 119), (88, 112, 115, 91), (89, 90, 108, 104), (3, 1, 61, 59, 7, 5, 57, 55, 11, 9, 53, 51, 15, 13, 49, 47, 19, 17, 45, 43, 23, 21, 41, 39, 27, 24, 36, 28, 29, 31, 30, 63), (0, 2, 62, 34, 35, 33, 32, 37, 25, 26, 38, 40, 20, 22, 42, 44, 16, 18, 46, 48, 12, 14, 50, 52, 8, 10, 54, 56, 4, 6, 58, 60), (17, 19, 216, 217), (92, 96, 142, 140), (85, 111, 205, 193), (33, 35, 70, 71), (115, 42, 181, 153), (11, 55, 224, 212), (31, 29, 76, 77), (18, 16, 164, 165), (63, 103, 196, 220), (66, 67, 129, 128), (110, 68, 186, 198), (44, 116, 152, 180), (13, 15, 214, 215), (38, 26, 170, 183), (73, 113, 145, 131), (105, 94, 232, 234), (14, 12, 162, 163), (28, 36, 97, 98), (29, 28, 98, 76), (30, 31, 77, 99), (35, 34, 100, 70), (34, 62, 101, 100), (32, 33, 71, 102), (37, 32, 102, 93), (19, 47, 228, 216), (39, 41, 104, 105), (4, 56, 174, 158), (75, 122, 201, 189), (40, 38, 107, 108), (93, 92, 140, 141), (74, 75, 189, 188), (43, 45, 111, 112), (113, 58, 173, 145), (114, 57, 223, 199), (44, 42, 115, 116), (87, 123, 151, 137), (88, 89, 195, 194), (47, 49, 119, 120), (10, 8, 160, 161), (57, 5, 211, 223), (48, 46, 123, 124), (20, 40, 182, 166), (120, 84, 192, 204), (51, 53, 122, 126), (90, 91, 139, 138), (51, 126, 202, 226), (52, 50, 127, 125), (109, 66, 128, 144), (9, 11, 212, 213), (55, 57, 114, 118), (58, 6, 159, 173), (49, 13, 215, 227), (56, 54, 121, 117), (124, 82, 134, 150), (111, 45, 229, 205), (59, 61, 106, 110), (60, 109, 144, 172), (65, 106, 197, 185), (60, 58, 113, 109), (6, 4, 158, 159), (94, 95, 233, 232), (63, 30, 99, 103), (42, 22, 167, 181), (36, 24, 237, 239), (157, 156, 128, 129), (159, 158, 130, 131), (161, 160, 132, 133), (163, 162, 134, 135), (165, 164, 136, 137), (167, 166, 138, 139), (168, 169, 141, 140), (170, 168, 140, 142), (171, 157, 129, 143), (156, 172, 144, 128), (173, 159, 131, 145), (158, 174, 146, 130), (175, 161, 133, 147), (160, 176, 148, 132), (177, 163, 135, 149), (162, 178, 150, 134), (179, 165, 137, 151), (164, 180, 152, 136), (181, 167, 139, 153), (166, 182, 154, 138), (183, 170, 142, 155), (54, 10, 161, 175), (116, 86, 136, 152), (56, 117, 146, 174), (22, 20, 166, 167), (25, 37, 169, 168), (117, 72, 130, 146), (37, 93, 141, 169), (8, 52, 176, 160), (91, 115, 153, 139), (72, 73, 131, 130), (26, 25, 168, 170), (121, 54, 175, 147), (79, 121, 147, 133), (50, 14, 163, 177), (48, 124, 150, 178), (123, 46, 179, 151), (52, 125, 148, 176), (108, 90, 138, 154), (78, 79, 133, 132), (12, 48, 178, 162), (127, 50, 177, 149), (125, 78, 132, 148), (101, 62, 171, 143), (96, 107, 155, 142), (46, 18, 165, 179), (82, 83, 135, 134), (83, 127, 149, 135), (62, 2, 157, 171), (16, 44, 180, 164), (2, 0, 156, 157), (67, 101, 143, 129), (40, 108, 154, 182), (86, 87, 137, 136), (0, 60, 172, 156), (107, 38, 183, 155), (209, 208, 184, 185), (211, 210, 186, 187), (213, 212, 188, 189), (215, 214, 190, 191), (217, 216, 192, 193), (219, 218, 194, 195), (208, 220, 196, 184), (221, 209, 185, 197), (210, 222, 198, 186), (223, 211, 187, 199), (212, 224, 200, 188), (225, 213, 189, 201), (214, 226, 202, 190), (227, 215, 191, 203), (216, 228, 204, 192), (229, 217, 193, 205), (218, 230, 206, 194), (231, 219, 195, 207), (3, 63, 220, 208), (55, 118, 200, 224), (45, 17, 217, 229), (104, 41, 231, 207), (126, 80, 190, 202), (64, 65, 185, 184), (47, 120, 204, 228), (80, 81, 191, 190), (21, 23, 218, 219), (106, 61, 221, 197), (53, 9, 213, 225), (69, 114, 199, 187), (119, 49, 227, 203), (1, 3, 208, 209), (61, 1, 209, 221), (23, 43, 230, 218), (112, 88, 194, 206), (103, 64, 184, 196), (122, 53, 225, 201), (15, 51, 226, 214), (81, 119, 203, 191), (68, 69, 187, 186), (5, 7, 210, 211), (84, 85, 193, 192), (59, 110, 198, 222), (7, 59, 222, 210), (118, 74, 188, 200), (41, 21, 219, 231), (43, 112, 206, 230), (89, 104, 207, 195), (237, 236, 232, 233), (236, 238, 234, 232), (239, 237, 233, 235), (24, 27, 236, 237), (39, 105, 234, 238), (27, 39, 238, 236), (97, 36, 239, 235), (95, 97, 235, 233)])
me_cube_052.use_remesh_preserve_volume = False
me_cube_052.use_remesh_preserve_attributes = False
me_cube_052.use_mirror_vertex_groups = False
me_cube_052.update()
me_cube_033 = bpy.data.meshes.new('Cube.033')
me_cube_033.from_pydata([(18.25, 0.075, -0.66), (18.25, -0.075, -0.66), (17.04, 0.075, -0.66), (17.04, -0.075, -0.66), (0.6038, 0.075, -0.66), (0.6038, -0.075, -0.66), (-0.6038, 0.075, -0.66), (-0.6038, -0.075, -0.66), (3.428, 0.075, -0.66), (3.428, -0.075, -0.66), (2.213, 0.075, -0.66), (2.213, -0.075, -0.66), (7.186, 0.075, -0.66), (7.186, -0.075, -0.66), (5.973, 0.075, -0.66), (5.973, -0.075, -0.66), (10.42, 0.075, -0.66), (10.42, -0.075, -0.66), (9.206, 0.075, -0.66), (9.206, -0.075, -0.66), (13.45, 0.075, -0.66), (13.45, -0.075, -0.66), (12.24, 0.075, -0.66), (12.24, -0.075, -0.66), (14.98, 0.075, -0.66), (14.98, -0.075, -0.66), (13.78, 0.075, -0.66), (13.78, -0.075, -0.66), (-1.427, -0.075, -3.27), (-1.427, -0.075, -0.1), (-1.427, 0.075, -3.27), (-1.427, 0.075, -0.1), (18.5, -0.075, -3.27), (18.5, -0.075, -0.1), (18.5, 0.075, -3.27), (18.5, 0.075, -0.1), (18.25, 0.075, -3.27), (18.25, -0.075, -3.27), (17.04, 0.075, -3.27), (17.04, -0.075, -3.27), (14.98, 0.075, -3.27), (14.98, -0.075, -3.27), (13.78, 0.075, -3.27), (13.78, -0.075, -3.27), (13.45, 0.075, -3.27), (13.45, -0.075, -3.27), (12.24, 0.075, -3.27), (12.24, -0.075, -3.27), (10.42, 0.075, -3.27), (10.42, -0.075, -3.27), (9.206, 0.075, -3.27), (9.206, -0.075, -3.27), (7.186, 0.075, -3.27), (7.186, -0.075, -3.27), (5.973, 0.075, -3.27), (5.973, -0.075, -3.27), (3.428, 0.075, -3.27), (3.428, -0.075, -3.27), (2.213, 0.075, -3.27), (2.213, -0.075, -3.27), (0.6038, 0.075, -3.27), (0.6038, -0.075, -3.27), (-0.6038, 0.075, -3.27), (-0.6038, -0.075, -3.27), (17.14, -0.075, -0.76), (18.15, -0.075, -0.76), (18.15, 0.075, -0.76), (17.14, 0.075, -0.76), (-0.5038, -0.075, -0.76), (0.5038, -0.075, -0.76), (0.5038, 0.075, -0.76), (-0.5038, 0.075, -0.76), (2.313, -0.075, -0.76), (3.328, -0.075, -0.76), (3.328, 0.075, -0.76), (2.313, 0.075, -0.76), (6.073, -0.075, -0.76), (7.086, -0.075, -0.76), (7.086, 0.075, -0.76), (6.073, 0.075, -0.76), (-1.527, 0.075, -2.433e-07), (18.6, 0.075, 9.53e-07), (18.6, -0.075, 9.537e-07), (-1.527, -0.075, -2.426e-07), (9.306, -0.075, -0.76), (10.32, -0.075, -0.76), (10.32, 0.075, -0.76), (9.306, 0.075, -0.76), (12.34, -0.075, -0.76), (13.35, -0.075, -0.76), (13.35, 0.075, -0.76), (12.34, 0.075, -0.76), (13.88, -0.075, -0.76), (14.88, -0.075, -0.76), (14.88, 0.075, -0.76), (13.88, 0.075, -0.76), (-1.527, -0.075, -3.37), (-1.527, 0.075, -3.37), (-0.5038, 0.075, -3.37), (18.6, 0.075, -3.37), (18.6, -0.075, -3.37), (18.15, -0.075, -3.37), (18.15, 0.075, -3.37), (-0.5038, -0.075, -3.37), (14.88, -0.075, -3.37), (17.14, -0.075, -3.37), (0.5038, -0.075, -3.37), (0.5038, 0.075, -3.37), (17.14, 0.075, -3.37), (14.88, 0.075, -3.37), (2.313, -0.075, -3.37), (2.313, 0.075, -3.37), (13.35, -0.075, -3.37), (13.88, -0.075, -3.37), (3.328, -0.075, -3.37), (3.328, 0.075, -3.37), (13.88, 0.075, -3.37), (13.35, 0.075, -3.37), (6.073, -0.075, -3.37), (6.073, 0.075, -3.37), (10.32, -0.075, -3.37), (12.34, -0.075, -3.37), (7.086, -0.075, -3.37), (7.086, 0.075, -3.37), (12.34, 0.075, -3.37), (10.32, 0.075, -3.37), (9.306, -0.075, -3.37), (9.306, 0.075, -3.37), (17.14, -0.125, -0.76), (18.15, -0.125, -0.76), (-0.5038, -0.125, -0.76), (0.5038, -0.125, -0.76), (2.313, -0.125, -0.76), (3.328, -0.125, -0.76), (6.073, -0.125, -0.76), (7.086, -0.125, -0.76), (9.306, -0.125, -0.76), (10.32, -0.125, -0.76), (12.34, -0.125, -0.76), (13.35, -0.125, -0.76), (13.88, -0.125, -0.76), (14.88, -0.125, -0.76), (-0.5038, -0.125, -3.37), (0.5038, -0.125, -3.37), (2.313, -0.125, -3.37), (3.328, -0.125, -3.37), (6.073, -0.125, -3.37), (7.086, -0.125, -3.37), (9.306, -0.125, -3.37), (10.32, -0.125, -3.37), (13.35, -0.125, -3.37), (12.34, -0.125, -3.37), (18.15, -0.125, -3.37), (17.14, -0.125, -3.37), (14.88, -0.125, -3.37), (13.88, -0.125, -3.37), (17.04, -0.125, -0.66), (18.25, -0.125, -0.66), (-0.6038, -0.125, -0.66), (0.6038, -0.125, -0.66), (2.213, -0.125, -0.66), (3.428, -0.125, -0.66), (5.973, -0.125, -0.66), (7.186, -0.125, -0.66), (9.206, -0.125, -0.66), (10.42, -0.125, -0.66), (12.24, -0.125, -0.66), (13.45, -0.125, -0.66), (13.78, -0.125, -0.66), (14.98, -0.125, -0.66), (-0.6038, -0.125, -3.27), (0.6038, -0.125, -3.27), (2.213, -0.125, -3.27), (3.428, -0.125, -3.27), (5.973, -0.125, -3.27), (7.186, -0.125, -3.27), (9.206, -0.125, -3.27), (10.42, -0.125, -3.27), (13.45, -0.125, -3.27), (12.24, -0.125, -3.27), (18.25, -0.125, -3.27), (17.04, -0.125, -3.27), (14.98, -0.125, -3.27), (13.78, -0.125, -3.27), (18.15, 0.125, -0.76), (17.14, 0.125, -0.76), (0.5038, 0.125, -0.76), (-0.5038, 0.125, -0.76), (3.328, 0.125, -0.76), (2.313, 0.125, -0.76), (7.086, 0.125, -0.76), (6.073, 0.125, -0.76), (10.32, 0.125, -0.76), (9.306, 0.125, -0.76), (13.35, 0.125, -0.76), (12.34, 0.125, -0.76), (14.88, 0.125, -0.76), (13.88, 0.125, -0.76), (-0.5038, 0.125, -3.37), (0.5038, 0.125, -3.37), (2.313, 0.125, -3.37), (3.328, 0.125, -3.37), (6.073, 0.125, -3.37), (7.086, 0.125, -3.37), (9.306, 0.125, -3.37), (10.32, 0.125, -3.37), (13.35, 0.125, -3.37), (12.34, 0.125, -3.37), (18.15, 0.125, -3.37), (17.14, 0.125, -3.37), (14.88, 0.125, -3.37), (13.88, 0.125, -3.37), (18.25, 0.125, -0.66), (17.04, 0.125, -0.66), (0.6038, 0.125, -0.66), (-0.6038, 0.125, -0.66), (3.428, 0.125, -0.66), (2.213, 0.125, -0.66), (7.186, 0.125, -0.66), (5.973, 0.125, -0.66), (10.42, 0.125, -0.66), (9.206, 0.125, -0.66), (13.45, 0.125, -0.66), (12.24, 0.125, -0.66), (14.98, 0.125, -0.66), (13.78, 0.125, -0.66), (-0.6038, 0.125, -3.27), (0.6038, 0.125, -3.27), (2.213, 0.125, -3.27), (3.428, 0.125, -3.27), (5.973, 0.125, -3.27), (7.186, 0.125, -3.27), (9.206, 0.125, -3.27), (10.42, 0.125, -3.27), (13.45, 0.125, -3.27), (12.24, 0.125, -3.27), (18.25, 0.125, -3.27), (17.04, 0.125, -3.27), (14.98, 0.125, -3.27), (13.78, 0.125, -3.27)], [], [(67, 66, 65, 64), (71, 70, 69, 68), (75, 74, 73, 72), (0, 2, 38, 40, 24, 26, 42, 44, 20, 22, 46, 48, 16, 18, 50, 52, 12, 14, 54, 56, 8, 10, 58, 60, 4, 6, 62, 30, 31, 35, 34, 36), (79, 78, 77, 76), (87, 86, 85, 84), (91, 90, 89, 88), (95, 94, 93, 92), (96, 83, 80, 97), (99, 81, 82, 100), (92, 113, 116, 95), (102, 99, 100, 101), (109, 108, 105, 104), (117, 116, 113, 112), (81, 80, 83, 82), (125, 124, 121, 120), (68, 103, 98, 71), (123, 127, 126, 122), (3, 1, 37, 32, 33, 29, 28, 63, 7, 5, 61, 59, 11, 9, 57, 55, 15, 13, 53, 51, 19, 17, 49, 47, 23, 21, 45, 43, 27, 25, 41, 39), (69, 70, 107, 106), (76, 118, 119, 79), (115, 119, 118, 114), (77, 78, 123, 122), (89, 90, 117, 112), (107, 111, 110, 106), (88, 121, 124, 91), (93, 94, 109, 104), (97, 98, 103, 96), (73, 74, 115, 114), (72, 110, 111, 75), (85, 86, 125, 120), (64, 105, 108, 67), (65, 66, 102, 101), (84, 126, 127, 87), (76, 77, 135, 134), (16, 48, 233, 220), (93, 104, 154, 141), (52, 123, 203, 231), (49, 17, 165, 177), (67, 108, 209, 185), (77, 122, 147, 135), (50, 18, 221, 232), (35, 31, 80, 81), (29, 33, 82, 83), (122, 53, 175, 147), (79, 119, 202, 191), (72, 73, 133, 132), (26, 24, 224, 225), (120, 49, 177, 149), (70, 71, 187, 186), (28, 29, 83, 96), (31, 30, 97, 80), (30, 62, 98, 97), (34, 35, 81, 99), (33, 32, 100, 82), (32, 37, 101, 100), (36, 34, 99, 102), (105, 64, 128, 153), (119, 54, 230, 202), (39, 41, 104, 105), (47, 121, 151, 179), (102, 66, 184, 208), (40, 38, 108, 109), (19, 51, 176, 164), (22, 20, 222, 223), (43, 45, 112, 113), (118, 76, 134, 146), (12, 52, 231, 218), (44, 42, 116, 117), (25, 27, 168, 169), (116, 42, 239, 211), (47, 49, 120, 121), (55, 118, 146, 174), (115, 74, 188, 201), (48, 46, 124, 125), (68, 69, 131, 130), (44, 117, 206, 234), (51, 53, 122, 126), (65, 101, 152, 129), (18, 16, 220, 221), (52, 50, 127, 123), (21, 23, 166, 167), (66, 67, 185, 184), (55, 57, 114, 118), (53, 13, 163, 175), (42, 26, 225, 239), (56, 54, 119, 115), (17, 19, 164, 165), (94, 95, 197, 196), (59, 61, 106, 110), (27, 43, 183, 168), (56, 115, 201, 229), (60, 58, 111, 107), (73, 114, 145, 133), (54, 14, 219, 230), (63, 28, 96, 103), (114, 57, 173, 145), (91, 124, 207, 195), (157, 156, 128, 129), (159, 158, 130, 131), (161, 160, 132, 133), (163, 162, 134, 135), (165, 164, 136, 137), (167, 166, 138, 139), (169, 168, 140, 141), (158, 170, 142, 130), (171, 159, 131, 143), (160, 172, 144, 132), (173, 161, 133, 145), (162, 174, 146, 134), (175, 163, 135, 147), (164, 176, 148, 136), (177, 165, 137, 149), (178, 167, 139, 150), (166, 179, 151, 138), (180, 157, 129, 152), (156, 181, 153, 128), (182, 169, 141, 154), (168, 183, 155, 140), (45, 21, 167, 178), (51, 126, 148, 176), (126, 84, 136, 148), (101, 37, 180, 152), (7, 63, 170, 158), (113, 92, 140, 155), (23, 47, 179, 166), (63, 103, 142, 170), (103, 68, 130, 142), (85, 120, 149, 137), (39, 105, 153, 181), (61, 5, 159, 171), (1, 3, 156, 157), (104, 41, 182, 154), (84, 85, 137, 136), (37, 1, 157, 180), (106, 61, 171, 143), (69, 106, 143, 131), (5, 7, 158, 159), (11, 59, 172, 160), (3, 39, 181, 156), (9, 11, 160, 161), (89, 112, 150, 139), (88, 89, 139, 138), (59, 110, 144, 172), (57, 9, 161, 173), (13, 15, 162, 163), (110, 72, 132, 144), (41, 25, 169, 182), (43, 113, 155, 183), (121, 88, 138, 151), (112, 45, 178, 150), (92, 93, 141, 140), (64, 65, 129, 128), (15, 55, 174, 162), (213, 212, 184, 185), (215, 214, 186, 187), (217, 216, 188, 189), (219, 218, 190, 191), (221, 220, 192, 193), (223, 222, 194, 195), (225, 224, 196, 197), (226, 215, 187, 198), (214, 227, 199, 186), (228, 217, 189, 200), (216, 229, 201, 188), (230, 219, 191, 202), (218, 231, 203, 190), (232, 221, 193, 204), (220, 233, 205, 192), (222, 234, 206, 194), (235, 223, 195, 207), (212, 236, 208, 184), (237, 213, 185, 209), (224, 238, 210, 196), (239, 225, 197, 211), (74, 75, 189, 188), (48, 125, 205, 233), (98, 62, 226, 198), (123, 78, 190, 203), (124, 46, 235, 207), (109, 94, 196, 210), (20, 44, 234, 222), (127, 50, 232, 204), (78, 79, 191, 190), (87, 127, 204, 193), (36, 102, 208, 236), (62, 6, 215, 226), (46, 22, 223, 235), (95, 116, 211, 197), (71, 98, 198, 187), (4, 60, 227, 214), (2, 0, 212, 213), (125, 86, 192, 205), (0, 36, 236, 212), (60, 107, 199, 227), (86, 87, 193, 192), (6, 4, 214, 215), (40, 109, 210, 238), (107, 70, 186, 199), (58, 10, 217, 228), (108, 38, 237, 209), (38, 2, 213, 237), (10, 8, 216, 217), (117, 90, 194, 206), (111, 58, 228, 200), (90, 91, 195, 194), (8, 56, 229, 216), (14, 12, 218, 219), (75, 111, 200, 189), (24, 40, 238, 224)])
me_cube_033.use_remesh_preserve_volume = False
me_cube_033.use_remesh_preserve_attributes = False
me_cube_033.use_mirror_vertex_groups = False
me_cube_033.update()
me_cube_032 = bpy.data.meshes.new('Cube.032')
me_cube_032.from_pydata([(7.153e-08, -1.87, -3.37), (7.153e-08, -1.87, -1.607e-06), (7.153e-08, 0.0, -3.37), (7.153e-08, 0.0, -1.607e-06), (0.15, -1.87, -3.37), (0.15, -1.87, -1.607e-06), (0.15, 0.0, -3.37), (0.15, 0.0, -1.607e-06)], [], [(0, 1, 3, 2), (2, 3, 7, 6), (6, 7, 5, 4), (4, 5, 1, 0), (2, 6, 4, 0), (7, 3, 1, 5)])
me_cube_032.use_remesh_preserve_volume = False
me_cube_032.use_remesh_preserve_attributes = False
me_cube_032.use_mirror_vertex_groups = False
me_cube_032.update()
me_cube_031 = bpy.data.meshes.new('Cube.031')
me_cube_031.from_pydata([(2.232e-06, -0.3, -3.37), (2.232e-06, -0.3, -1.607e-06), (2.232e-06, 0.0, -3.37), (2.232e-06, 0.0, -1.607e-06), (4.68, -0.3, -3.37), (4.68, -0.3, -1.607e-06), (4.68, 0.0, -3.37), (4.68, 0.0, -1.607e-06), (2.322, 3.967e-07, -3.37), (2.322, 3.967e-07, -1.607e-06), (2.322, -0.3, -3.37), (2.322, -0.3, -1.607e-06)], [], [(0, 1, 3, 2), (8, 9, 7, 6), (6, 7, 5, 4), (10, 11, 1, 0), (8, 6, 4, 10), (9, 3, 1, 11), (7, 9, 11, 5), (2, 8, 10, 0), (4, 5, 11, 10), (2, 3, 9, 8)])
me_cube_031.use_remesh_preserve_volume = False
me_cube_031.use_remesh_preserve_attributes = False
me_cube_031.use_mirror_vertex_groups = False
me_cube_031.update()
me_cube_029 = bpy.data.meshes.new('Cube.029')
me_cube_029.from_pydata([(8.106e-08, -2.16, -3.37), (8.106e-08, -2.16, -1.607e-06), (8.106e-08, 0.0, -3.37), (8.106e-08, 0.0, -1.607e-06), (0.17, -2.16, -3.37), (0.17, -2.16, -1.607e-06), (0.17, 0.0, -3.37), (0.17, 0.0, -1.607e-06)], [], [(0, 1, 3, 2), (2, 3, 7, 6), (6, 7, 5, 4), (4, 5, 1, 0), (2, 6, 4, 0), (7, 3, 1, 5)])
me_cube_029.use_remesh_preserve_volume = False
me_cube_029.use_remesh_preserve_attributes = False
me_cube_029.use_mirror_vertex_groups = False
me_cube_029.update()
me_cube_028 = bpy.data.meshes.new('Cube.028')
me_cube_028.from_pydata([(7.153e-08, -5.55, -3.37), (7.153e-08, -5.55, -1.607e-06), (-9.835e-08, 0.02391, -3.37), (-9.835e-08, 0.02391, -1.607e-06), (0.15, -5.55, -3.37), (0.15, -5.55, -1.607e-06), (0.15, 0.02391, -3.37), (0.15, 0.02391, -1.607e-06), (-3.752e-08, -1.972, -3.37), (-3.752e-08, -1.972, -1.607e-06), (0.15, -1.972, -3.37), (0.15, -1.972, -1.607e-06)], [], [(8, 9, 3, 2), (2, 3, 7, 6), (10, 11, 5, 4), (4, 5, 1, 0), (8, 10, 4, 0), (11, 9, 1, 5), (7, 3, 9, 11), (2, 6, 10, 8), (6, 7, 11, 10), (0, 1, 9, 8)])
me_cube_028.use_remesh_preserve_volume = False
me_cube_028.use_remesh_preserve_attributes = False
me_cube_028.use_mirror_vertex_groups = False
me_cube_028.update()
me_cube_027 = bpy.data.meshes.new('Cube.027')
me_cube_027.from_pydata([(7.153e-08, -5.55, -3.37), (7.153e-08, -5.55, -1.607e-06), (1.699e-07, 0.08363, -3.37), (1.699e-07, 0.08363, -1.607e-06), (0.15, -5.55, -3.37), (0.15, -5.55, -1.607e-06), (0.15, 0.08363, -3.37), (0.15, 0.08363, -1.607e-06)], [], [(0, 1, 3, 2), (2, 3, 7, 6), (6, 7, 5, 4), (4, 5, 1, 0), (2, 6, 4, 0), (7, 3, 1, 5)])
me_cube_027.use_remesh_preserve_volume = False
me_cube_027.use_remesh_preserve_attributes = False
me_cube_027.use_mirror_vertex_groups = False
me_cube_027.update()
me_cube_026 = bpy.data.meshes.new('Cube.026')
me_cube_026.from_pydata([(7.153e-08, -5.55, -3.37), (7.153e-08, -5.55, -1.607e-06), (-2.392e-07, 0.0564, -3.37), (-2.392e-07, 0.0564, -1.607e-06), (0.15, -5.55, -3.37), (0.15, -5.55, -1.607e-06), (0.15, 0.0564, -3.37), (0.15, 0.0564, -1.607e-06)], [], [(0, 1, 3, 2), (2, 3, 7, 6), (6, 7, 5, 4), (4, 5, 1, 0), (2, 6, 4, 0), (7, 3, 1, 5)])
me_cube_026.use_remesh_preserve_volume = False
me_cube_026.use_remesh_preserve_attributes = False
me_cube_026.use_mirror_vertex_groups = False
me_cube_026.update()
me_cube_025 = bpy.data.meshes.new('Cube.025')
me_cube_025.from_pydata([(0.0, 6.825e-07, -1.685), (0.0, 6.825e-07, 1.685), (0.0, 5.786, -1.685), (0.0, 5.786, 1.685), (0.15, 6.825e-07, -1.685), (0.15, 6.825e-07, 1.685), (0.15, 5.786, -1.685), (0.15, 5.786, 1.685)], [], [(0, 1, 3, 2), (2, 3, 7, 6), (6, 7, 5, 4), (4, 5, 1, 0), (2, 6, 4, 0), (7, 3, 1, 5)])
me_cube_025.use_remesh_preserve_volume = False
me_cube_025.use_remesh_preserve_attributes = False
me_cube_025.use_mirror_vertex_groups = False
me_cube_025.update()
me_cube_023 = bpy.data.meshes.new('Cube.023')
me_cube_023.from_pydata([(-0.35, 0.0, -3.37), (-0.35, 0.0, 0.0), (-0.35, 2.5, -3.37), (-0.35, 2.5, 0.0), (-2.086e-08, 0.0, -3.37), (-2.086e-08, 0.0, 0.0), (-2.086e-08, 2.5, -3.37), (-2.086e-08, 2.5, 0.0)], [], [(0, 1, 3, 2), (2, 3, 7, 6), (6, 7, 5, 4), (4, 5, 1, 0), (2, 6, 4, 0), (7, 3, 1, 5)])
me_cube_023.use_remesh_preserve_volume = False
me_cube_023.use_remesh_preserve_attributes = False
me_cube_023.use_mirror_vertex_groups = False
me_cube_023.update()
me_cube_021 = bpy.data.meshes.new('Cube.021')
me_cube_021.from_pydata([(-0.15, -1.215e-05, -3.37), (-0.15, -1.215e-05, 8.035e-07), (-0.15, 3.2, -3.37), (-0.15, 3.2, 8.035e-07), (0.0, -1.215e-05, -3.37), (0.0, -1.215e-05, 8.035e-07), (0.0, 3.2, -3.37), (0.0, 3.2, 8.035e-07)], [], [(0, 1, 3, 2), (2, 3, 7, 6), (6, 7, 5, 4), (4, 5, 1, 0), (2, 6, 4, 0), (7, 3, 1, 5)])
me_cube_021.use_remesh_preserve_volume = False
me_cube_021.use_remesh_preserve_attributes = False
me_cube_021.use_mirror_vertex_groups = False
me_cube_021.update()
me_cube_020 = bpy.data.meshes.new('Cube.020')
me_cube_020.from_pydata([(-2.47, -1.139e-06, -3.37), (-2.47, -1.139e-06, 8.035e-07), (-2.47, 0.3, -3.37), (-2.47, 0.3, 8.035e-07), (0.0, -1.139e-06, -3.37), (0.0, -1.139e-06, 8.035e-07), (0.0, 0.3, -3.37), (0.0, 0.3, 8.035e-07)], [], [(0, 1, 3, 2), (2, 3, 7, 6), (6, 7, 5, 4), (4, 5, 1, 0), (2, 6, 4, 0), (7, 3, 1, 5)])
me_cube_020.use_remesh_preserve_volume = False
me_cube_020.use_remesh_preserve_attributes = False
me_cube_020.use_mirror_vertex_groups = False
me_cube_020.update()
me_cube_013 = bpy.data.meshes.new('Cube.013')
me_cube_013.from_pydata([(0.0, -2.65, -3.37), (0.0, -2.65, 0.0), (0.0, 0.0, -3.37), (0.0, 0.0, 0.0), (0.3, -2.65, -3.37), (0.3, -2.65, 0.0), (0.3, 0.0, -3.37), (0.3, 0.0, 0.0)], [], [(0, 1, 3, 2), (2, 3, 7, 6), (6, 7, 5, 4), (4, 5, 1, 0), (2, 6, 4, 0), (7, 3, 1, 5)])
me_cube_013.use_remesh_preserve_volume = False
me_cube_013.use_remesh_preserve_attributes = False
me_cube_013.use_mirror_vertex_groups = False
me_cube_013.update()
me_cube_010 = bpy.data.meshes.new('Cube.010')
me_cube_010.from_pydata([(1.621e-07, -1.631e-07, -3.37), (1.621e-07, -1.631e-07, 0.0), (1.621e-07, 5.678, -3.37), (1.621e-07, 5.678, 0.0), (0.17, -1.631e-07, -3.37), (0.17, -1.631e-07, 0.0), (0.17, 5.678, -3.37), (0.17, 5.678, 0.0)], [], [(0, 1, 3, 2), (2, 3, 7, 6), (6, 7, 5, 4), (4, 5, 1, 0), (2, 6, 4, 0), (7, 3, 1, 5)])
me_cube_010.use_remesh_preserve_volume = False
me_cube_010.use_remesh_preserve_attributes = False
me_cube_010.use_mirror_vertex_groups = False
me_cube_010.update()
me_cube_007 = bpy.data.meshes.new('Cube.007')
me_cube_007.from_pydata([(-0.35, -0.7748, -1.685), (-0.35, -0.7748, 1.685), (-1.669e-07, -0.7748, -1.685), (-1.669e-07, -0.7748, 1.685), (-0.35, 0.7748, -1.685), (-0.35, 0.7748, 1.685), (-1.252e-07, 0.7748, -1.685), (-1.252e-07, 0.7748, 1.685)], [], [(6, 7, 3, 2), (2, 3, 1, 0), (4, 6, 2, 0), (7, 5, 1, 3), (0, 1, 5, 4), (5, 7, 6, 4)])
me_cube_007.use_remesh_preserve_volume = False
me_cube_007.use_remesh_preserve_attributes = False
me_cube_007.use_mirror_vertex_groups = False
me_cube_007.update()
me_cube_006 = bpy.data.meshes.new('Cube.006')
me_cube_006.from_pydata([(-0.6663, 0.075, -0.66), (-0.6663, -0.075, -0.66), (0.6663, -0.075, -0.66), (0.6663, 0.075, -0.66), (-1.3, -0.075, -3.27), (-1.3, -0.075, -0.1), (-1.3, 0.075, -3.27), (-1.3, 0.075, -0.1), (1.991, -0.075, -3.27), (1.991, -0.075, -0.1), (1.991, 0.075, -3.27), (1.991, 0.075, -0.1), (-0.6663, 0.075, -3.27), (-0.6663, -0.075, -3.27), (0.6663, -0.075, -3.27), (0.6663, 0.075, -3.27), (0.5663, 0.075, -0.76), (-0.5663, 0.075, -0.76), (-1.4, 0.075, 2.861e-06), (2.091, 0.075, 2.861e-06), (2.091, -0.075, 2.861e-06), (-1.4, -0.075, 2.861e-06), (-0.5663, -0.075, -0.76), (0.5663, -0.075, -0.76), (-1.4, -0.075, -3.37), (-1.4, 0.075, -3.37), (-0.5663, 0.075, -3.37), (2.091, 0.075, -3.37), (2.091, -0.075, -3.37), (0.5663, -0.075, -3.37), (-0.5663, -0.075, -3.37), (0.5663, 0.075, -3.37), (-0.5663, -0.125, -0.76), (0.5663, -0.125, -0.76), (0.5663, -0.125, -3.37), (-0.5663, -0.125, -3.37), (-0.6663, -0.125, -0.66), (0.6663, -0.125, -0.66), (0.6663, -0.125, -3.27), (-0.6663, -0.125, -3.27), (0.5663, 0.125, -0.76), (-0.5663, 0.125, -0.76), (0.5663, 0.125, -3.37), (-0.5663, 0.125, -3.37), (0.6663, 0.125, -0.66), (-0.6663, 0.125, -0.66), (0.6663, 0.125, -3.27), (-0.6663, 0.125, -3.27)], [], [(19, 18, 21, 20), (17, 16, 23, 22), (24, 21, 18, 25), (22, 30, 26, 17), (27, 19, 20, 28), (31, 27, 28, 29), (25, 26, 30, 24), (23, 16, 31, 29), (3, 0, 12, 6, 7, 11, 10, 15), (9, 5, 4, 13, 1, 2, 14, 8), (31, 16, 40, 42), (11, 7, 18, 19), (5, 9, 20, 21), (13, 30, 35, 39), (4, 5, 21, 24), (7, 6, 25, 18), (6, 12, 26, 25), (10, 11, 19, 27), (9, 8, 28, 20), (8, 14, 29, 28), (13, 4, 24, 30), (2, 1, 36, 37), (17, 26, 43, 41), (15, 10, 27, 31), (1, 13, 39, 36), (3, 15, 46, 44), (37, 36, 32, 33), (38, 37, 33, 34), (36, 39, 35, 32), (30, 22, 32, 35), (22, 23, 33, 32), (14, 2, 37, 38), (29, 14, 38, 34), (23, 29, 34, 33), (45, 44, 40, 41), (44, 46, 42, 40), (47, 45, 41, 43), (26, 12, 47, 43), (12, 0, 45, 47), (0, 3, 44, 45), (15, 31, 42, 46), (16, 17, 41, 40)])
me_cube_006.use_remesh_preserve_volume = False
me_cube_006.use_remesh_preserve_attributes = False
me_cube_006.use_mirror_vertex_groups = False
me_cube_006.update()
me_cube_005 = bpy.data.meshes.new('Cube.005')
me_cube_005.from_pydata([(0.0, -5.72, -1.685), (0.0, -5.72, 1.685), (0.0, -5.185e-07, -1.685), (0.0, -5.185e-07, 1.685), (0.15, -5.72, -1.685), (0.15, -5.72, 1.685), (0.15, -5.185e-07, -1.685), (0.15, -5.185e-07, 1.685)], [], [(0, 1, 3, 2), (2, 3, 7, 6), (6, 7, 5, 4), (4, 5, 1, 0), (2, 6, 4, 0), (7, 3, 1, 5)])
me_cube_005.use_remesh_preserve_volume = False
me_cube_005.use_remesh_preserve_attributes = False
me_cube_005.use_mirror_vertex_groups = False
me_cube_005.update()
me_cube_004 = bpy.data.meshes.new('Cube.004')
me_cube_004.from_pydata([(6.475e-06, -0.25, -3.37), (6.475e-06, -0.25, 0.0), (6.475e-06, 2.98e-08, -3.37), (6.475e-06, 2.98e-08, 0.0), (1.94, -0.25, -3.37), (1.94, -0.25, 0.0), (1.94, 2.98e-08, -3.37), (1.94, 2.98e-08, 0.0)], [], [(0, 1, 3, 2), (2, 3, 7, 6), (6, 7, 5, 4), (4, 5, 1, 0), (2, 6, 4, 0), (7, 3, 1, 5)])
me_cube_004.use_remesh_preserve_volume = False
me_cube_004.use_remesh_preserve_attributes = False
me_cube_004.use_mirror_vertex_groups = False
me_cube_004.update()
me_cube_002 = bpy.data.meshes.new('Cube.002')
me_cube_002.from_pydata([(-0.25, 2.063, -1.685), (-0.25, 2.063, 1.685), (8.345e-07, 2.063, -1.685), (8.345e-07, 2.063, 1.685), (-0.25, -2.063, -1.685), (-0.25, -2.063, 1.685), (8.643e-07, -2.063, -1.685), (8.643e-07, -2.063, 1.685)], [], [(4, 5, 1, 0), (0, 1, 3, 2), (3, 1, 5, 7), (0, 2, 6, 4), (2, 3, 7, 6)])
me_cube_002.use_remesh_preserve_volume = False
me_cube_002.use_remesh_preserve_attributes = False
me_cube_002.use_mirror_vertex_groups = False
me_cube_002.update()
me_cube_001 = bpy.data.meshes.new('Cube.001')
me_cube_001.from_pydata([(-0.125, -2.837, -1.685), (-0.125, -2.837, 1.685), (-0.125, 2.838, -1.685), (-0.125, 2.838, 1.685), (0.125, -2.837, -1.685), (0.125, -2.837, 1.685), (0.125, 2.838, -1.685), (0.125, 2.838, 1.685)], [], [(0, 1, 3, 2), (2, 3, 7, 6), (6, 7, 5, 4), (4, 5, 1, 0), (2, 6, 4, 0), (7, 3, 1, 5)])
me_cube_001.use_remesh_preserve_volume = False
me_cube_001.use_remesh_preserve_attributes = False
me_cube_001.use_mirror_vertex_groups = False
me_cube_001.update()
me_cube = bpy.data.meshes.new('Cube')
me_cube.from_pydata([(2.969e-08, -8.656, -3.27), (2.992e-08, -8.656, -0.1), (2.969e-08, -0.1, -3.27), (2.992e-08, -0.1, -0.1), (0.25, -8.656, -3.27), (0.25, -8.656, -0.1), (0.25, -0.1, -3.27), (0.25, -0.1, -0.1), (2.969e-08, -1.449, -3.27), (0.25, -1.449, -3.27), (2.969e-08, -3.009, -3.27), (0.25, -3.009, -3.27), (5.204e-08, -1.449, -0.66), (0.25, -1.449, -0.66), (5.204e-08, -3.009, -0.66), (0.25, -3.009, -0.66), (2.98e-08, -2.909, -3.37), (2.98e-08, -8.756, -3.37), (2.98e-08, -8.756, -8.035e-07), (2.98e-08, -8.35e-06, -8.035e-07), (2.98e-08, -8.35e-06, -3.37), (0.25, -8.35e-06, -8.035e-07), (0.25, -8.35e-06, -3.37), (0.25, -1.549, -3.37), (0.25, -8.756, -8.035e-07), (0.25, -8.756, -3.37), (2.98e-08, -1.549, -3.37), (0.25, -2.909, -3.37), (0.25, -2.909, -0.76), (0.25, -1.549, -0.76), (5.215e-08, -1.549, -0.76), (5.215e-08, -2.909, -0.76), (0.3, -2.909, -0.76), (0.3, -1.549, -0.76), (0.3, -1.549, -3.37), (0.3, -2.909, -3.37), (0.3, -3.009, -0.66), (0.3, -1.449, -0.66), (0.3, -1.449, -3.27), (0.3, -3.009, -3.27), (-0.05, -1.549, -3.37), (-0.05, -1.549, -0.76), (-0.05, -2.909, -0.76), (-0.05, -2.909, -3.37), (-0.05, -1.449, -3.27), (-0.05, -1.449, -0.66), (-0.05, -3.009, -0.66), (-0.05, -3.009, -3.27)], [], [(20, 19, 21, 22), (6, 7, 5, 4, 11, 15, 13, 9), (25, 24, 18, 17), (16, 27, 25, 17), (19, 18, 24, 21), (10, 0, 1, 3, 2, 8, 12, 14), (20, 22, 23, 26), (16, 31, 28, 27), (30, 29, 28, 31), (26, 23, 29, 30), (0, 10, 16, 17), (1, 0, 17, 18), (2, 3, 19, 20), (7, 6, 22, 21), (6, 9, 23, 22), (4, 5, 24, 25), (8, 2, 20, 26), (5, 7, 21, 24), (3, 1, 18, 19), (11, 4, 25, 27), (9, 13, 37, 38), (16, 10, 47, 43), (23, 9, 38, 34), (31, 16, 43, 42), (10, 14, 46, 47), (28, 29, 33, 32), (37, 36, 32, 33), (38, 37, 33, 34), (36, 39, 35, 32), (27, 28, 32, 35), (13, 15, 36, 37), (29, 23, 34, 33), (15, 11, 39, 36), (11, 27, 35, 39), (45, 44, 40, 41), (46, 45, 41, 42), (47, 46, 42, 43), (8, 26, 40, 44), (14, 12, 45, 46), (12, 8, 44, 45), (30, 31, 42, 41), (26, 30, 41, 40)])
me_cube.use_remesh_preserve_volume = False
me_cube.use_remesh_preserve_attributes = False
me_cube.use_mirror_vertex_groups = False
me_cube.update()
me_cube_116 = bpy.data.meshes.new('Cube.116')
me_cube_116.from_pydata([(-0.125, -1.235, -1.685), (-0.125, -1.235, 1.685), (-0.125, 1.235, -1.685), (-0.125, 1.235, 1.685), (0.125, -1.235, -1.685), (0.125, -1.235, 1.685), (0.125, 1.235, -1.685), (0.125, 1.235, 1.685)], [], [(0, 1, 3, 2), (2, 3, 7, 6), (6, 7, 5, 4), (4, 5, 1, 0), (2, 6, 4, 0), (7, 3, 1, 5)])
me_cube_116.use_remesh_preserve_volume = False
me_cube_116.use_remesh_preserve_attributes = False
me_cube_116.use_mirror_vertex_groups = False
me_cube_116.update()
me_cube_115 = bpy.data.meshes.new('Cube.115')
me_cube_115.from_pydata([(-0.125, -1.11, -1.689), (-0.125, -1.11, 1.689), (-0.125, 1.11, -1.689), (-0.125, 1.11, 1.689), (0.125, -1.11, -1.689), (0.125, -1.11, 1.689), (0.125, 1.11, -1.689), (0.125, 1.11, 1.689)], [], [(0, 1, 3, 2), (2, 3, 7, 6), (6, 7, 5, 4), (4, 5, 1, 0), (2, 6, 4, 0), (7, 3, 1, 5)])
me_cube_115.use_remesh_preserve_volume = False
me_cube_115.use_remesh_preserve_attributes = False
me_cube_115.use_mirror_vertex_groups = False
me_cube_115.update()
me_cube_114 = bpy.data.meshes.new('Cube.114')
me_cube_114.from_pydata([(6.413e-07, -0.25, -3.37), (6.413e-07, -0.25, 0.0), (6.413e-07, 4.768e-07, -3.37), (6.413e-07, 4.768e-07, 0.0), (5.38, -0.25, -3.37), (5.38, -0.25, 0.0), (5.38, 4.768e-07, -3.37), (5.38, 4.768e-07, 0.0), (2.847, 4.768e-07, 0.0)], [], [(0, 1, 3, 2), (2, 3, 8, 7, 6), (6, 7, 5, 4), (4, 5, 1, 0), (2, 6, 4, 0), (7, 8, 3, 1, 5)])
me_cube_114.use_remesh_preserve_volume = False
me_cube_114.use_remesh_preserve_attributes = False
me_cube_114.use_mirror_vertex_groups = False
me_cube_114.update()
me_cube_113 = bpy.data.meshes.new('Cube.113')
me_cube_113.from_pydata([(2.384e-07, -1.631e-07, -3.37), (2.384e-07, -1.631e-07, 0.0), (2.384e-07, 5.678, -3.37), (2.384e-07, 5.678, 0.0), (0.25, -1.631e-07, -3.37), (0.25, -1.631e-07, 0.0), (0.25, 5.678, -3.37), (0.25, 5.678, 0.0)], [], [(0, 1, 3, 2), (2, 3, 7, 6), (6, 7, 5, 4), (4, 5, 1, 0), (2, 6, 4, 0), (7, 3, 1, 5)])
me_cube_113.use_remesh_preserve_volume = False
me_cube_113.use_remesh_preserve_attributes = False
me_cube_113.use_mirror_vertex_groups = False
me_cube_113.update()
me_cube_103 = bpy.data.meshes.new('Cube.103')
me_cube_103.from_pydata([(-5.38, -0.25, -1.685), (-5.38, -0.25, 1.685), (-5.38, 0.0, -1.685), (-5.38, 0.0, 1.685), (0.0, -0.25, -1.685), (0.0, -0.25, 1.685), (0.0, 0.0, -1.685), (0.0, 0.0, 1.685)], [], [(0, 1, 3, 2), (2, 3, 7, 6), (6, 7, 5, 4), (4, 5, 1, 0), (2, 6, 4, 0), (7, 3, 1, 5)])
me_cube_103.use_remesh_preserve_volume = False
me_cube_103.use_remesh_preserve_attributes = False
me_cube_103.use_mirror_vertex_groups = False
me_cube_103.update()
me_cube_095 = bpy.data.meshes.new('Cube.095')
me_cube_095.from_pydata([(0.0, 0.0, -3.37), (0.0, 0.0, 0.0), (0.0, 0.25, -3.37), (0.0, 0.25, 0.0), (5.0, 0.0, -3.37), (5.0, 0.0, 0.0), (5.0, 0.25, -3.37), (5.0, 0.25, 0.0)], [], [(0, 1, 3, 2), (2, 3, 7, 6), (6, 7, 5, 4), (4, 5, 1, 0), (2, 6, 4, 0), (7, 3, 1, 5)])
me_cube_095.use_remesh_preserve_volume = False
me_cube_095.use_remesh_preserve_attributes = False
me_cube_095.use_mirror_vertex_groups = False
me_cube_095.update()
me_cube_094 = bpy.data.meshes.new('Cube.094')
me_cube_094.from_pydata([(-0.25, -3.45, -1.685), (-0.25, -3.45, 1.685), (-0.25, -1.645e-06, -1.685), (-0.25, -1.645e-06, 1.685), (0.0, -3.45, -1.685), (0.0, -3.45, 1.685), (0.0, -1.645e-06, -1.685), (0.0, -1.645e-06, 1.685)], [], [(0, 1, 3, 2), (2, 3, 7, 6), (6, 7, 5, 4), (4, 5, 1, 0), (2, 6, 4, 0), (7, 3, 1, 5)])
me_cube_094.use_remesh_preserve_volume = False
me_cube_094.use_remesh_preserve_attributes = False
me_cube_094.use_mirror_vertex_groups = False
me_cube_094.update()
me_cube_078 = bpy.data.meshes.new('Cube.078')
me_cube_078.from_pydata([(-0.2223, -5.852, -1.685), (-0.2223, -5.852, 1.685), (-0.2223, 5.838, -1.685), (-0.2223, 5.838, 1.685), (0.2277, -5.437, -1.685), (0.2277, -5.437, 1.685), (0.2277, 5.452, -1.685), (0.2277, 5.452, 1.685)], [], [(0, 1, 3, 2), (2, 3, 7, 6), (6, 7, 5, 4), (4, 5, 1, 0), (2, 6, 4, 0), (7, 3, 1, 5)])
me_cube_078.use_remesh_preserve_volume = False
me_cube_078.use_remesh_preserve_attributes = False
me_cube_078.use_mirror_vertex_groups = False
me_cube_078.update()
me_cube_077 = bpy.data.meshes.new('Cube.077')
me_cube_077.from_pydata([(-9.62, -0.2267, -1.685), (-9.62, -0.2267, 1.685), (-10.01, 0.2233, -1.685), (-10.01, 0.2233, 1.685), (9.575, -0.2267, -1.685), (9.575, -0.2267, 1.685), (10.05, 0.2233, -1.685), (10.05, 0.2233, 1.685)], [], [(0, 1, 3, 2), (2, 3, 7, 6), (6, 7, 5, 4), (4, 5, 1, 0), (2, 6, 4, 0), (7, 3, 1, 5)])
me_cube_077.use_remesh_preserve_volume = False
me_cube_077.use_remesh_preserve_attributes = False
me_cube_077.use_mirror_vertex_groups = False
me_cube_077.update()
me_cube_037 = bpy.data.meshes.new('Cube.037')
me_cube_037.from_pydata([(-0.2276, -6.485, -1.685), (-0.2276, -6.485, 1.685), (-0.2276, 6.47, -1.685), (-0.2276, 6.47, 1.685), (0.2224, -6.928, -1.685), (0.2224, -6.928, 1.685), (0.2224, 6.942, -1.685), (0.2224, 6.942, 1.685), (0.2224, -6.928, -1.685), (0.2224, -6.928, 1.685), (0.2224, 6.942, -1.685), (0.2224, 6.942, 1.685)], [], [(0, 1, 3, 2), (2, 3, 7, 6), (6, 7, 5, 4), (4, 5, 1, 0), (2, 6, 4, 0), (7, 3, 1, 5), (10, 11, 9, 8)])
me_cube_037.use_remesh_preserve_volume = False
me_cube_037.use_remesh_preserve_attributes = False
me_cube_037.use_mirror_vertex_groups = False
me_cube_037.update()
me_cube_030 = bpy.data.meshes.new('Cube.030')
me_cube_030.from_pydata([(-9.979, -0.2272, -1.685), (-9.979, -0.2272, 1.685), (-9.573, 0.228, -1.685), (-9.573, 0.228, 1.685), (10.04, -0.222, -1.685), (10.04, -0.222, 1.685), (9.587, 0.228, -1.685), (9.587, 0.228, 1.685)], [], [(0, 1, 3, 2), (2, 3, 7, 6), (6, 7, 5, 4), (4, 5, 1, 0), (2, 6, 4, 0), (7, 3, 1, 5)])
me_cube_030.use_remesh_preserve_volume = False
me_cube_030.use_remesh_preserve_attributes = False
me_cube_030.use_mirror_vertex_groups = False
me_cube_030.update()
me_cube_047 = bpy.data.meshes.new('Cube.047')
me_cube_047.from_pydata([(-12.02, -0.2726, -1.685), (-12.02, 0.2874, -1.685), (11.94, -0.3065, -1.685), (11.94, -0.3065, 1.685), (12.45, 0.2874, -1.685), (12.45, 0.2874, 1.685), (-12.45, 0.2874, -1.685), (-12.45, -0.2726, -1.685), (-12.45, 0.2874, -1.685), (-12.44, -0.2718, -1.685), (-12.44, -0.2718, 1.685), (-12.45, 0.2874, 1.685)], [], [(5, 4, 1, 6, 8, 11), (4, 5, 3, 2), (5, 11, 10, 3), (0, 7, 6, 1), (3, 10, 9, 7, 0, 2), (9, 10, 11, 8), (6, 7, 9, 8)])
me_cube_047.use_remesh_preserve_volume = False
me_cube_047.use_remesh_preserve_attributes = False
me_cube_047.use_mirror_vertex_groups = False
me_cube_047.update()
me_cube_046 = bpy.data.meshes.new('Cube.046')
me_cube_046.from_pydata([(-0.3071, -3.795, -1.685), (-0.3071, -3.795, 1.685), (-0.2042, 3.894, -1.685), (-0.2042, 3.894, 1.685), (0.2515, -3.902, -1.685), (0.2515, -3.902, 1.685), (0.2515, 4.478, -1.685), (0.2515, 4.478, 1.685)], [], [(0, 1, 3, 2), (2, 3, 7, 6), (6, 7, 5, 4), (4, 5, 1, 0), (7, 3, 1, 5)])
me_cube_046.use_remesh_preserve_volume = False
me_cube_046.use_remesh_preserve_attributes = False
me_cube_046.use_mirror_vertex_groups = False
me_cube_046.update()
me_cube_044 = bpy.data.meshes.new('Cube.044')
me_cube_044.from_pydata([(-15.0, -0.28, -1.685), (-15.0, -0.28, 1.685), (-15.0, 0.28, -1.685), (-15.0, 0.28, 1.685), (15.01, -0.28, -1.685), (15.01, -0.28, 1.685), (15.01, 0.28, -1.685), (15.01, 0.28, 1.685), (-5.947, 0.28, 1.685), (-5.947, -0.28, 1.685), (-5.947, 0.28, -1.685), (-5.947, -0.28, -1.685), (11.65, 0.28, -1.685), (0.8305, -0.28, -1.685), (-1.287, -0.28, -1.685), (-3.246, 0.28, -1.685), (11.65, -0.28, -1.685), (0.8305, -0.28, 1.685), (-1.287, 0.28, 1.685), (-3.246, -0.28, 1.685), (-6.387, 0.28, 1.685), (-8.751, -0.28, 1.685), (-8.751, -0.28, -1.685), (-6.387, 0.28, -1.685), (-6.387, -0.28, -1.685), (-8.751, 0.28, -1.685), (-8.751, 0.28, 1.685), (-6.387, -0.28, 1.685), (11.65, 0.28, 1.685), (-1.287, -0.28, 1.685), (0.8305, 0.28, -1.685), (-3.246, 0.28, 1.685), (14.47, 0.28, -1.685), (14.47, -0.28, -1.685), (-6.902, 0.28, 1.185), (-5.717, 0.28, 1.185), (11.65, -0.28, 1.685), (-1.287, 0.28, -1.685), (0.8305, 0.28, 1.685), (-3.246, -0.28, -1.685), (12.08, -0.02016, 1.185), (12.09, 0.28, 1.185), (14.47, -0.28, 1.685), (-3.626, -0.02016, 1.185), (14.19, 0.28, -0.595), (-3.617, 0.28, -0.295), (-0.814, 0.28, -0.295), (0.5722, -0.02017, -0.295), (-3.626, -0.02016, -0.295), (-6.911, -0.02016, -0.295), (12.08, -0.02016, -0.595), (-8.307, -0.02016, -0.295), (0.5813, 0.28, -0.295), (-5.726, -0.02016, -0.295), (14.18, -0.02016, -0.595), (-0.8231, -0.02017, -0.295), (-6.911, -0.02016, 1.185), (14.47, 0.28, 1.685), (0.5722, -0.02019, 1.185), (-8.298, 0.28, 1.185), (-5.726, -0.02016, 1.185), (14.19, 0.28, 1.185), (14.18, -0.02016, 1.185), (-3.617, 0.28, 1.185), (-0.814, 0.28, 1.185), (-0.8231, -0.02019, 1.185), (0.5813, 0.28, 1.185), (-6.902, 0.28, -0.295), (-5.717, 0.28, -0.295), (12.09, 0.28, -0.595), (-8.298, 0.28, -0.295), (-8.307, -0.02016, 1.185), (-6.387, -0.28, -0.505), (-6.387, -0.28, 1.275), (-8.751, -0.28, -0.505), (-8.751, -0.28, 1.275), (-8.751, 0.28, 1.275), (-6.387, 0.28, 1.275), (-6.387, 0.28, -0.505), (-8.751, 0.28, -0.505), (-3.246, -0.28, -0.625), (-3.246, -0.28, 1.455), (-5.947, -0.28, -0.625), (-5.947, -0.28, 1.455), (-5.947, 0.28, 1.455), (-3.246, 0.28, 1.455), (-5.947, 0.28, -0.625), (-3.246, 0.28, -0.625), (0.8305, -0.28, -0.565), (0.8305, -0.28, 1.335), (-1.287, -0.28, -0.565), (-1.287, -0.28, 1.335), (-1.287, 0.28, 1.335), (0.8305, 0.28, 1.335), (-1.287, 0.28, -0.565), (0.8305, 0.28, -0.565), (11.65, -0.28, -0.865), (11.65, -0.28, 1.335), (14.47, -0.28, -0.865), (14.47, -0.28, 1.335), (11.65, 0.28, 1.335), (14.47, 0.28, 1.335), (11.65, 0.28, -0.865), (14.47, 0.28, -0.865)], [], [(91, 89, 17, 29), (16, 33, 98, 96), (83, 81, 19, 9), (57, 28, 36, 42), (18, 31, 19, 29), (22, 24, 72, 74), (82, 83, 9, 27, 73, 72, 24, 11), (6, 7, 5, 4), (38, 18, 29, 17), (2, 3, 26, 76, 79, 25), (15, 87, 85, 31, 18, 92, 94, 37), (7, 57, 42, 5), (20, 26, 21, 27), (95, 93, 38, 28, 100, 102, 12, 30), (26, 3, 1, 21), (37, 94, 95, 30), (31, 8, 9, 19), (84, 8, 31, 85), (13, 16, 96, 97, 36, 17, 89, 88), (97, 99, 42, 36), (103, 101, 57, 7, 6, 32), (39, 14, 90, 91, 29, 19, 81, 80), (76, 26, 20, 77), (14, 13, 88, 90), (8, 20, 27, 9), (11, 39, 80, 82), (12, 102, 103, 32), (92, 18, 38, 93), (0, 1, 3, 2), (28, 38, 17, 36), (4, 5, 42, 99, 98, 33), (100, 28, 57, 101), (23, 78, 77, 20, 8, 84, 86, 10), (10, 86, 87, 15), (74, 75, 21, 1, 0, 22), (25, 79, 78, 23), (75, 73, 27, 21), (56, 49, 72, 73), (51, 71, 75, 74), (71, 56, 73, 75), (34, 59, 76, 77), (67, 34, 77, 78), (59, 70, 79, 76), (49, 51, 74, 72), (70, 67, 78, 79), (43, 48, 80, 81), (53, 60, 83, 82), (63, 35, 84, 85), (60, 43, 81, 83), (35, 68, 86, 84), (45, 63, 85, 87), (68, 45, 87, 86), (48, 53, 82, 80), (58, 47, 88, 89), (55, 65, 91, 90), (66, 64, 92, 93), (65, 58, 89, 91), (64, 46, 94, 92), (52, 66, 93, 95), (46, 52, 95, 94), (47, 55, 90, 88), (50, 40, 97, 96), (62, 54, 98, 99), (61, 41, 100, 101), (40, 62, 99, 97), (41, 69, 102, 100), (44, 61, 101, 103), (69, 44, 103, 102), (54, 50, 96, 98), (51, 70, 59, 71), (49, 67, 70, 51), (68, 53, 48, 45), (53, 68, 35, 60), (48, 43, 63, 45), (47, 58, 66, 52), (46, 55, 47, 52), (49, 56, 34, 67), (56, 71, 59, 34), (35, 63, 43, 60), (64, 66, 58, 65), (55, 46, 64, 65), (50, 69, 41, 40), (69, 50, 54, 44), (41, 61, 62, 40), (54, 62, 61, 44)])
me_cube_044.use_remesh_preserve_volume = False
me_cube_044.use_remesh_preserve_attributes = False
me_cube_044.use_mirror_vertex_groups = False
me_cube_044.update()
me_cube_043 = bpy.data.meshes.new('Cube.043')
me_cube_043.from_pydata([(-0.241, -9.522, -1.685), (-0.241, 9.8, -1.685), (-0.241, 9.8, 1.685), (0.239, -9.522, -1.685), (0.239, -9.522, 1.685), (0.239, 10.31, -1.685), (0.239, 10.31, 1.685), (-0.241, -10.0, -1.685), (0.239, -10.0, 1.685), (0.239, -10.0, -1.685), (-0.241, -10.05, -1.685), (0.239, -10.05, 1.685), (0.239, -10.05, -1.685), (-0.241, -10.05, -1.685), (0.239, -10.05, 1.685), (0.239, -10.05, -1.685), (-0.241, -10.05, -1.685), (-0.241, -10.05, 1.685), (0.239, -10.05, 1.685), (0.239, -10.05, -1.685)], [], [(1, 2, 6, 5), (5, 6, 4, 3), (7, 9, 12, 10), (0, 3, 9, 7), (3, 4, 8, 9), (10, 12, 15, 13), (9, 8, 11, 12), (13, 15, 19, 16), (12, 11, 14, 15), (13, 16, 17, 2, 1, 0, 7, 10), (19, 18, 17, 16), (15, 14, 18, 19), (2, 17, 18, 14, 11, 8, 4, 6)])
me_cube_043.use_remesh_preserve_volume = False
me_cube_043.use_remesh_preserve_attributes = False
me_cube_043.use_mirror_vertex_groups = False
me_cube_043.update()
me_cube_019 = bpy.data.meshes.new('Cube.019')
me_cube_019.from_pydata([(-14.94, -0.2903, -1.685), (-14.94, -0.2903, 1.685), (-14.94, 0.2697, -1.685), (-14.94, 0.2697, 1.685), (15.32, -0.2914, -1.685), (15.32, -0.2914, 1.685), (15.56, 0.2697, -1.685), (15.56, 0.2697, 1.685), (-8.705, 0.2697, 1.685), (-8.705, -0.2903, -1.685), (-8.705, 0.2697, -1.685), (-8.705, -0.2903, 1.685), (-6.648, 0.2697, 1.685), (-6.648, -0.2903, -1.685), (-6.648, 0.2697, -1.685), (-6.648, -0.2903, 1.685), (-6.353, 0.2697, 1.685), (-6.353, -0.2903, -1.685), (-6.353, 0.2697, -1.685), (-6.353, -0.2903, 1.685), (-4.103, 0.2697, 1.685), (-4.103, -0.2903, -1.685), (-4.103, 0.2697, -1.685), (-4.103, -0.2903, 1.685), (-3.723, 0.2697, 1.685), (-3.723, -0.2903, -1.685), (-3.723, 0.2697, -1.685), (-3.723, -0.2903, 1.685), (-0.6867, 0.2697, 1.685), (-0.6867, -0.2903, -1.685), (-0.6867, 0.2697, -1.685), (-0.6867, -0.2903, 1.685), (-0.2894, 0.2697, 1.685), (-0.2894, -0.2903, -1.685), (-0.2894, 0.2697, -1.685), (-0.2894, -0.2903, 1.685), (3.352, 0.2697, 1.685), (3.352, -0.2903, -1.685), (3.352, 0.2697, -1.685), (3.352, -0.2903, 1.685), (12.93, 0.2697, 1.685), (12.93, -0.2903, -1.685), (12.93, 0.2697, -1.685), (12.93, -0.2903, 1.685), (12.93, 0.2697, 1.685), (12.93, -0.2903, -1.685), (12.93, 0.2697, -1.685), (12.93, -0.2903, 1.685), (15.09, 0.2697, 1.685), (15.09, -0.2903, -1.685), (15.09, 0.2697, -1.685), (15.09, -0.2903, 1.685), (-8.17, 0.01043, 1.185), (-8.15, -0.2903, 1.185), (-6.772, 0.01043, 1.185), (-6.752, -0.2903, 1.185), (-6.305, 0.01043, 1.185), (-6.286, -0.2903, 1.185), (-4.205, 0.01043, 1.185), (-4.186, -0.2903, 1.185), (-3.602, 0.01043, 1.185), (-3.583, -0.2903, 1.185), (-0.8009, 0.01043, 1.185), (-0.7816, -0.2903, 1.185), (0.1247, 0.01043, 1.185), (0.144, -0.2903, 1.185), (2.929, 0.01043, 1.185), (2.948, -0.2903, 1.185), (12.93, 0.2697, 1.185), (12.93, -0.2903, 1.185), (13.17, 0.01038, 1.185), (13.19, -0.2903, 1.185), (14.57, 0.01038, 1.185), (14.59, -0.2903, 1.185), (-8.17, 0.01043, -0.295), (-6.772, 0.01043, -0.295), (-6.305, 0.01043, -0.295), (-4.205, 0.01043, -0.295), (-3.602, 0.01043, -0.295), (-0.8009, 0.01043, -0.295), (0.1247, 0.01043, -0.295), (2.929, 0.01043, -0.295), (12.93, 0.2697, -0.295), (13.17, 0.01043, -0.295), (14.57, 0.01043, -0.295), (-8.15, -0.2903, -0.295), (-6.752, -0.2903, -0.295), (-6.286, -0.2903, -0.295), (-4.186, -0.2903, -0.295), (-3.583, -0.2903, -0.295), (-0.7816, -0.2903, -0.295), (0.144, -0.2903, -0.295), (2.948, -0.2903, -0.295), (12.93, -0.2903, -0.295), (13.19, -0.2903, -0.295), (14.59, -0.2903, -0.295), (12.93, -0.2903, -0.745), (12.93, -0.2903, 1.335), (15.09, -0.2903, -0.745), (15.09, -0.2903, 1.335), (15.09, 0.2697, 1.335), (12.93, 0.2697, 1.335), (12.93, 0.2697, -0.745), (15.09, 0.2697, -0.745), (-0.2894, -0.2903, -0.685), (-0.2894, -0.2903, 1.275), (3.352, -0.2903, -0.685), (3.352, -0.2903, 1.275), (3.352, 0.2697, 1.275), (-0.2894, 0.2697, 1.275), (-0.2894, 0.2697, -0.685), (3.352, 0.2697, -0.685), (-3.723, -0.2903, -0.445), (-3.723, -0.2903, 1.455), (-0.6867, -0.2903, -0.445), (-0.6867, -0.2903, 1.455), (-0.6867, 0.2697, 1.455), (-3.723, 0.2697, 1.455), (-3.723, 0.2697, -0.445), (-0.6867, 0.2697, -0.445), (-6.353, -0.2903, -0.625), (-6.353, -0.2903, 1.335), (-4.103, -0.2903, -0.625), (-4.103, -0.2903, 1.335), (-4.103, 0.2697, 1.335), (-6.353, 0.2697, 1.335), (-6.353, 0.2697, -0.625), (-4.103, 0.2697, -0.625), (-8.705, -0.2903, -0.505), (-8.705, -0.2903, 1.395), (-6.648, -0.2903, -0.505), (-6.648, -0.2903, 1.395), (-6.648, 0.2697, 1.395), (-8.705, 0.2697, 1.395), (-8.705, 0.2697, -0.505), (-6.648, 0.2697, -0.505)], [], [(8, 3, 1, 11), (7, 6, 50, 103, 100, 48), (133, 134, 10, 2, 3, 8), (12, 8, 11, 15), (16, 12, 15, 19), (134, 135, 14, 10), (129, 131, 15, 11), (20, 16, 19, 23), (125, 126, 18, 14, 135, 132, 12, 16), (24, 20, 23, 27), (126, 127, 22, 18), (121, 123, 23, 19), (28, 24, 27, 31), (117, 118, 26, 22, 127, 124, 20, 24), (32, 28, 31, 35), (118, 119, 30, 26), (113, 115, 31, 27), (36, 32, 35, 39), (40, 36, 39, 43), (110, 111, 38, 34), (105, 107, 39, 35), (44, 40, 43, 47), (68, 82, 42, 38, 111, 108, 36, 40), (48, 44, 47, 51), (82, 102, 46, 42), (69, 97, 47, 43), (7, 48, 51, 5), (102, 103, 50, 46), (97, 99, 51, 47), (44, 48, 100, 101), (93, 96, 97, 69), (40, 44, 101, 68), (37, 41, 93, 69, 43, 39, 107, 106), (32, 36, 108, 109), (29, 33, 104, 105, 35, 31, 115, 114), (24, 28, 116, 117), (21, 25, 112, 113, 27, 23, 123, 122), (71, 70, 72, 73), (16, 20, 124, 125), (13, 17, 120, 121, 19, 15, 131, 130), (94, 95, 84, 83), (8, 12, 132, 133), (0, 9, 128, 129, 11, 1), (28, 32, 109, 110, 34, 30, 119, 116), (49, 4, 5, 51, 99, 98), (6, 7, 5, 4), (0, 1, 3, 2), (9, 13, 130, 128), (17, 21, 122, 120), (25, 29, 114, 112), (33, 37, 106, 104), (41, 45, 96, 93), (45, 49, 98, 96), (68, 101, 102, 82), (94, 83, 70, 71), (95, 73, 72, 84), (94, 71, 97, 96), (73, 95, 98, 99), (71, 73, 99, 97), (72, 70, 101, 100), (70, 83, 102, 101), (84, 72, 100, 103), (95, 94, 96, 98), (83, 84, 103, 102), (91, 65, 105, 104), (67, 92, 106, 107), (65, 67, 107, 105), (66, 64, 109, 108), (64, 80, 110, 109), (81, 66, 108, 111), (92, 91, 104, 106), (80, 81, 111, 110), (89, 61, 113, 112), (63, 90, 114, 115), (61, 63, 115, 113), (62, 60, 117, 116), (60, 78, 118, 117), (79, 62, 116, 119), (90, 89, 112, 114), (78, 79, 119, 118), (87, 57, 121, 120), (59, 88, 122, 123), (57, 59, 123, 121), (58, 56, 125, 124), (56, 76, 126, 125), (77, 58, 124, 127), (88, 87, 120, 122), (76, 77, 127, 126), (85, 53, 129, 128), (55, 86, 130, 131), (53, 55, 131, 129), (54, 52, 133, 132), (52, 74, 134, 133), (75, 54, 132, 135), (86, 85, 128, 130), (74, 75, 135, 134), (85, 86, 75, 74), (85, 74, 52, 53), (87, 76, 56, 57), (87, 88, 77, 76), (89, 90, 79, 78), (90, 63, 62, 79), (91, 92, 81, 80), (65, 64, 66, 67), (91, 80, 64, 65), (61, 60, 62, 63), (89, 78, 60, 61), (57, 56, 58, 59), (53, 52, 54, 55), (86, 55, 54, 75), (88, 59, 58, 77), (92, 67, 66, 81)])
me_cube_019.use_remesh_preserve_volume = False
me_cube_019.use_remesh_preserve_attributes = False
me_cube_019.use_mirror_vertex_groups = False
me_cube_019.update()
me_cube_016 = bpy.data.meshes.new('Cube.016')
me_cube_016.from_pydata([(-11.68, -0.28, -1.685), (-11.68, -0.28, 1.685), (-11.68, 0.28, -1.685), (-11.68, 0.28, 1.685), (11.68, -0.28, -1.685), (11.68, -0.28, 1.685), (11.68, 0.28, -1.685), (11.68, 0.28, 1.685), (11.24, 0.28, -1.685), (11.24, 0.28, 1.685), (11.24, -0.28, -1.685), (11.24, -0.28, 1.685), (8.343, 0.28, -1.685), (8.343, -0.28, 1.685), (8.343, 0.28, 1.685), (8.343, -0.28, -1.685), (11.02, -0.02, 1.125), (11.02, 0.28, 1.125), (9.02, 0.28, 1.125), (9.02, -0.02, 1.125), (11.02, -0.02, -0.875), (11.02, 0.28, -0.875), (9.02, 0.28, -0.875), (9.02, -0.02, -0.875), (11.24, -0.28, 1.335), (8.343, -0.28, 1.335), (8.343, 0.28, 1.335), (11.24, 0.28, 1.335), (11.24, -0.28, -1.165), (11.24, 0.28, -1.165), (8.343, 0.28, -1.165), (8.343, -0.28, -1.165)], [], [(1, 3, 2, 0), (29, 27, 9, 7, 6, 8), (6, 7, 5, 4), (31, 25, 13, 1, 0, 15), (14, 3, 1, 13), (7, 9, 11, 5), (26, 14, 9, 27), (9, 14, 13, 11), (24, 11, 13, 25), (22, 23, 20, 21), (2, 3, 14, 26, 30, 12), (22, 18, 19, 23), (4, 5, 11, 24, 28, 10), (12, 30, 29, 8), (10, 28, 31, 15), (19, 16, 24, 25), (17, 18, 26, 27), (16, 20, 28, 24), (21, 17, 27, 29), (18, 22, 30, 26), (23, 19, 25, 31), (22, 21, 29, 30), (20, 23, 31, 28), (16, 19, 18, 17), (20, 16, 17, 21)])
me_cube_016.use_remesh_preserve_volume = False
me_cube_016.use_remesh_preserve_attributes = False
me_cube_016.use_mirror_vertex_groups = False
me_cube_016.update()
me_cube_012 = bpy.data.meshes.new('Cube.012')
me_cube_012.from_pydata([(-0.28, -13.19, -1.685), (-0.28, -13.19, 1.685), (-0.28, 13.19, -1.685), (-0.28, 13.19, 1.685), (0.28, -11.91, 1.685), (0.28, -11.91, -1.685), (0.28, 13.19, -1.685), (0.28, 13.19, 1.685), (0.28, -13.19, -1.685), (0.28, -13.19, 1.685), (0.28, 13.19, -1.685), (0.28, 13.19, 1.685), (0.28, -13.19, -1.685), (0.28, -13.19, 1.685), (0.28, 13.19, -1.685), (0.28, 13.19, 1.685), (0.28, -2.119, 1.685), (-0.28, -11.91, -1.685), (0.28, -2.119, -1.685), (-0.28, -11.91, 1.685), (-0.28, -2.119, -1.685), (0.28, -9.024, -1.685), (-0.28, -4.94, 1.685), (0.28, -4.94, -1.685), (0.28, -4.94, 1.685), (0.28, 5.377, 1.685), (-0.28, 5.377, 1.685), (-0.28, 2.16, 1.685), (-0.28, -4.94, -1.685), (-0.28, -5.33, 1.685), (-0.28, -5.33, -1.685), (-0.28, 2.16, -1.685), (0.28, 2.16, -1.685), (0.28, 2.16, 1.685), (0.28, -5.33, 1.685), (0.28, -5.33, -1.685), (-0.28, -8.494, 1.685), (-0.28, 1.569, 1.685), (0.28, 1.569, 1.685), (0.28, 1.569, -1.685), (0.28, -8.494, -1.685), (0.28, -8.494, 1.685), (-0.28, -8.494, -1.685), (-0.28, 1.569, -1.685), (-0.28, -1.709, 1.685), (-0.28, -1.709, -1.685), (-0.28, -9.024, 1.685), (-0.28, -9.024, -1.685), (0.28, -9.024, 1.685), (0.28, -1.709, -1.685), (0.28, -1.709, 1.685), (-0.28, -2.119, 1.685), (0.28, 5.377, -1.685), (-0.28, 5.377, -1.685), (-0.28, 5.787, 1.685), (0.28, 5.787, 1.685), (0.28, 5.787, -1.685), (-0.28, 5.787, -1.685), (-0.28, 9.13, 1.685), (0.28, 9.13, 1.685), (0.28, 9.13, -1.685), (-0.28, 9.13, -1.685), (-0.28, 9.54, 1.685), (0.28, 9.54, 1.685), (0.28, 9.54, -1.685), (-0.28, 9.54, -1.685), (-0.28, 12.17, 1.685), (0.28, 12.17, 1.685), (0.28, 12.17, -1.685), (-0.28, 12.17, -1.685), (0.28, 1.309, -0.295), (-0.02, -1.479, -0.295), (-0.02, -5.628, -0.295), (0.28, -5.628, -0.295), (0.28, -8.428, -0.295), (-0.02, -8.428, -0.295), (0.28, -2.48, -0.295), (0.28, -9.377, -0.295), (-0.02, -2.48, -0.295), (-0.02, -9.377, -0.295), (0.28, -4.578, -0.295), (-0.02, -4.578, -0.295), (-0.02, -11.47, -0.295), (0.28, -11.47, -0.295), (0.28, -1.479, -0.295), (-0.02, 1.309, -0.295), (0.28, 2.25, -0.295), (-0.02, 2.25, -0.295), (0.28, 5.052, -0.295), (-0.02, 5.052, -0.295), (0.28, 5.973, -0.295), (-0.02, 5.973, -0.295), (0.28, 8.77, -0.295), (-0.02, 8.77, -0.295), (0.28, 9.731, -0.295), (-0.02, 9.731, -0.295), (0.28, 11.84, -0.295), (-0.02, 11.84, -0.295), (0.28, 1.309, 1.185), (-0.02, -1.479, 1.185), (-0.02, -5.628, 1.185), (0.28, -5.628, 1.185), (0.28, -8.428, 1.185), (-0.02, -8.428, 1.185), (0.28, -2.48, 1.185), (0.28, -9.377, 1.185), (-0.02, -2.48, 1.185), (-0.02, -9.377, 1.185), (0.28, -4.578, 1.185), (-0.02, -4.578, 1.185), (-0.02, -11.47, 1.185), (0.28, -11.47, 1.185), (0.28, -1.479, 1.185), (-0.02, 1.309, 1.185), (0.28, 2.25, 1.185), (-0.02, 2.25, 1.185), (0.28, 5.052, 1.185), (-0.02, 5.052, 1.185), (0.28, 5.973, 1.185), (-0.02, 5.973, 1.185), (0.28, 8.77, 1.185), (-0.02, 8.77, 1.185), (0.28, 9.731, 1.185), (-0.02, 9.731, 1.185), (0.28, 11.84, 1.185), (-0.02, 11.84, 1.185), (0.28, 9.54, 1.275), (0.28, 9.54, -0.765), (-0.28, 9.54, 1.275), (-0.28, 9.54, -0.765), (0.28, 12.17, 1.275), (0.28, 12.17, -0.765), (-0.28, 12.17, 1.275), (-0.28, 12.17, -0.765), (0.28, 5.787, 1.395), (0.28, 5.787, -0.525), (-0.28, 5.787, 1.395), (-0.28, 5.787, -0.525), (0.28, 9.13, 1.395), (0.28, 9.13, -0.525), (-0.28, 9.13, 1.395), (-0.28, 9.13, -0.525), (0.28, 2.16, 1.335), (0.28, 2.16, -0.645), (-0.28, 2.16, 1.335), (-0.28, 2.16, -0.645), (0.28, 5.377, 1.335), (0.28, 5.377, -0.645), (-0.28, 5.377, 1.335), (-0.28, 5.377, -0.645), (0.28, 1.569, 1.395), (0.28, 1.569, -0.405), (-0.28, -1.709, 1.395), (-0.28, -1.709, -0.405), (0.28, -1.709, 1.395), (0.28, -1.709, -0.405), (-0.28, 1.569, 1.395), (-0.28, 1.569, -0.405), (0.28, -2.119, 1.275), (0.28, -2.119, -0.585), (-0.28, -2.119, 1.275), (-0.28, -2.119, -0.585), (0.28, -4.94, 1.275), (0.28, -4.94, -0.585), (-0.28, -4.94, 1.275), (-0.28, -4.94, -0.585), (-0.28, -5.33, 1.395), (-0.28, -5.33, -0.705), (0.28, -5.33, 1.395), (0.28, -5.33, -0.705), (0.28, -8.494, 1.395), (0.28, -8.494, -0.705), (-0.28, -8.494, 1.395), (-0.28, -8.494, -0.705), (0.28, -9.024, 1.275), (0.28, -9.024, -0.525), (-0.28, -9.024, 1.275), (-0.28, -9.024, -0.525), (-0.28, -11.91, 1.275), (-0.28, -11.91, -0.525), (0.28, -11.91, 1.275), (0.28, -11.91, -0.525)], [(9, 13), (8, 12)], [(2, 3, 7, 6), (18, 23, 28, 20), (16, 51, 22, 24), (6, 7, 11, 10), (165, 161, 20, 28), (10, 11, 15, 14), (158, 16, 24, 162), (34, 29, 36, 41), (40, 21, 47, 42), (171, 170, 41, 48, 174, 175, 21, 40), (24, 22, 29, 34), (173, 167, 30, 42), (41, 36, 46, 48), (179, 177, 47, 17), (174, 48, 4, 180), (35, 40, 42, 30), (21, 5, 17, 47), (48, 46, 19, 4), (2, 69, 133, 132, 66, 3), (168, 34, 41, 170), (181, 180, 4, 13, 12, 5), (5, 12, 0, 17), (23, 35, 30, 28), (51, 44, 152, 153, 45, 20, 161, 160), (4, 19, 1, 13), (12, 13, 1, 0), (50, 44, 51, 16), (49, 18, 20, 45), (39, 49, 45, 43), (38, 37, 44, 50), (150, 38, 50, 154), (1, 19, 178, 179, 17, 0), (33, 27, 37, 38), (32, 39, 43, 31), (153, 157, 43, 45), (52, 32, 31, 53), (25, 26, 27, 33), (146, 25, 33, 142), (135, 134, 55, 25, 146, 147, 52, 56), (55, 54, 26, 25), (56, 52, 53, 57), (145, 149, 53, 31), (60, 56, 57, 61), (59, 58, 54, 55), (138, 59, 55, 134), (136, 137, 57, 53, 149, 148, 26, 54), (63, 62, 58, 59), (64, 60, 61, 65), (137, 141, 61, 57), (68, 64, 65, 69), (67, 66, 62, 63), (130, 67, 63, 126), (6, 7, 67, 130, 131, 68), (7, 3, 66, 67), (6, 68, 69, 2), (129, 133, 69, 65), (80, 81, 109, 108), (58, 62, 128, 129, 65, 61, 141, 140), (68, 131, 127, 64), (86, 87, 115, 114), (60, 139, 135, 56), (94, 95, 123, 122), (37, 27, 144, 145, 31, 43, 157, 156), (52, 147, 143, 32), (115, 117, 116, 114), (39, 151, 155, 49), (29, 22, 164, 165, 28, 30, 167, 166), (35, 169, 171, 40), (21, 175, 181, 5), (96, 124, 125, 97), (119, 121, 120, 118), (18, 159, 163, 23), (46, 36, 172, 173, 42, 47, 177, 176), (91, 90, 92, 93), (22, 51, 160, 164), (36, 29, 166, 172), (19, 46, 176, 178), (44, 37, 156, 152), (27, 26, 148, 144), (54, 58, 140, 136), (62, 66, 132, 128), (71, 99, 112, 84), (64, 127, 126, 63, 59, 138, 139, 60), (90, 91, 119, 118), (87, 86, 88, 89), (32, 143, 142, 33, 38, 150, 151, 39), (88, 116, 117, 89), (49, 155, 154, 50, 16, 158, 159, 18), (123, 125, 124, 122), (95, 94, 96, 97), (23, 163, 162, 24, 34, 168, 169, 35), (92, 120, 121, 93), (94, 122, 126, 127), (123, 95, 129, 128), (124, 96, 131, 130), (97, 125, 132, 133), (95, 97, 133, 129), (96, 94, 127, 131), (125, 123, 128, 132), (122, 124, 130, 126), (90, 118, 134, 135), (119, 91, 137, 136), (120, 92, 139, 138), (93, 121, 140, 141), (91, 93, 141, 137), (92, 90, 135, 139), (121, 119, 136, 140), (118, 120, 138, 134), (86, 114, 142, 143), (115, 87, 145, 144), (116, 88, 147, 146), (89, 117, 148, 149), (87, 89, 149, 145), (88, 86, 143, 147), (117, 115, 144, 148), (114, 116, 146, 142), (98, 70, 151, 150), (99, 71, 153, 152), (84, 112, 154, 155), (85, 113, 156, 157), (71, 85, 157, 153), (70, 84, 155, 151), (113, 99, 152, 156), (112, 98, 150, 154), (104, 76, 159, 158), (78, 106, 160, 161), (80, 108, 162, 163), (109, 81, 165, 164), (76, 80, 163, 159), (81, 78, 161, 165), (106, 109, 164, 160), (108, 104, 158, 162), (72, 100, 166, 167), (101, 73, 169, 168), (74, 102, 170, 171), (103, 75, 173, 172), (73, 74, 171, 169), (75, 72, 167, 173), (100, 103, 172, 166), (102, 101, 168, 170), (105, 77, 175, 174), (79, 107, 176, 177), (110, 82, 179, 178), (83, 111, 180, 181), (77, 83, 181, 175), (82, 79, 177, 179), (107, 110, 178, 176), (111, 105, 174, 180), (74, 73, 72, 75), (72, 73, 101, 100), (77, 105, 107, 79), (83, 77, 79, 82), (80, 76, 78, 81), (76, 104, 106, 78), (70, 98, 113, 85), (71, 84, 70, 85), (82, 110, 111, 83), (110, 107, 105, 111), (74, 75, 103, 102), (103, 100, 101, 102), (109, 106, 104, 108), (99, 113, 98, 112)])
me_cube_012.use_remesh_preserve_volume = False
me_cube_012.use_remesh_preserve_attributes = False
me_cube_012.use_mirror_vertex_groups = False
me_cube_012.update()
me_cube_003 = bpy.data.meshes.new('Cube.003')
me_cube_003.from_pydata([(-27.27, 14.89, 9.239e-07), (-27.27, 14.89, 0.48), (1.862, -12.16, 9.239e-07), (1.862, -12.16, 0.48), (-27.27, 14.89, 9.239e-07), (-27.27, 14.89, 0.48), (-27.27, 14.89, 9.239e-07), (-27.27, 14.89, 0.48), (1.862, -12.16, 9.239e-07), (1.862, -12.16, 0.48), (-27.27, -11.46, 9.239e-07), (-27.27, 14.39, 9.239e-07), (-27.27, 14.39, 0.48), (-27.27, -10.95, 0.48), (-27.27, 14.39, 0.48), (-27.27, -11.46, 0.48), (-27.27, -10.95, 9.239e-07), (-27.27, 14.39, 9.239e-07), (-27.57, 14.37, 0.48), (-27.57, -10.94, 0.48), (24.76, -12.48, 0.48), (1.818, -3.216, 0.48), (26.14, -4.839, 0.48), (1.811, 16.59, 0.48), (-27.57, 14.37, 8.941e-07), (-27.57, -10.94, 9.537e-07), (24.76, -12.48, 9.239e-07), (1.818, -3.216, 9.239e-07), (26.14, -4.839, 9.239e-07), (1.811, 16.59, 9.239e-07)], [(5, 1), (4, 0), (7, 5), (6, 4), (2, 8), (9, 3)], [(12, 18, 19, 13), (15, 20, 22, 21, 23, 14), (16, 25, 24, 17), (14, 11, 10, 15), (11, 29, 27, 28, 26, 10), (15, 10, 26, 20)])
me_cube_003.use_remesh_preserve_volume = False
me_cube_003.use_remesh_preserve_attributes = False
me_cube_003.use_mirror_vertex_groups = False
me_cube_003.update()

# ---- objects
ob_cube_045 = bpy.data.objects.new('Cube.045', me_cube_042)
ob_cube_044 = bpy.data.objects.new('Cube.044', me_cube_041)
ob_cube_043 = bpy.data.objects.new('Cube.043', me_cube_040)
ob_cube_042 = bpy.data.objects.new('Cube.042', me_cube_039)
ob_cube_041 = bpy.data.objects.new('Cube.041', me_cube_038)
ob_cube_040 = bpy.data.objects.new('Cube.040', me_cube_036)
ob_cube_039 = bpy.data.objects.new('Cube.039', me_cube_035)
ob_cube_035 = bpy.data.objects.new('Cube.035', me_cube_034)
ob_cube_032 = bpy.data.objects.new('Cube.032', me_cube_024)
ob_cube_023 = bpy.data.objects.new('Cube.023', me_cube_022)
ob_cube_021 = bpy.data.objects.new('Cube.021', me_cube_018)
ob_cube_017 = bpy.data.objects.new('Cube.017', me_cube_017)
ob_cube_014 = bpy.data.objects.new('Cube.014', me_cube_015)
ob_cube_013 = bpy.data.objects.new('Cube.013', me_cube_014)
ob_cube_010 = bpy.data.objects.new('Cube.010', me_cube_011)
ob_cube_008 = bpy.data.objects.new('Cube.008', me_cube_009)
ob_cube_003 = bpy.data.objects.new('Cube.003', me_cube_008)
ob_cube_203 = bpy.data.objects.new('Cube.203', me_cube_204)
ob_cube_202 = bpy.data.objects.new('Cube.202', me_cube_203)
ob_cube_201 = bpy.data.objects.new('Cube.201', me_cube_202)
ob_cube_200 = bpy.data.objects.new('Cube.200', me_cube_201)
ob_cube_199 = bpy.data.objects.new('Cube.199', me_cube_200)
ob_cube_198 = bpy.data.objects.new('Cube.198', me_cube_199)
ob_cube_197 = bpy.data.objects.new('Cube.197', me_cube_198)
ob_cube_196 = bpy.data.objects.new('Cube.196', me_cube_197)
ob_cube_114 = bpy.data.objects.new('Cube.114', me_cube_119)
ob_cube_063 = bpy.data.objects.new('Cube.063', me_cube_118)
ob_cube_062 = bpy.data.objects.new('Cube.062', me_cube_117)
ob_cube_060 = bpy.data.objects.new('Cube.060', me_cube_063)
ob_cube_059 = bpy.data.objects.new('Cube.059', me_cube_062)
ob_cube_058 = bpy.data.objects.new('Cube.058', me_cube_061)
ob_cube_057 = bpy.data.objects.new('Cube.057', me_cube_060)
ob_cube_038 = bpy.data.objects.new('Cube.038', me_cube_059)
ob_cube_056 = bpy.data.objects.new('Cube.056', me_cube_058)
ob_cube_054 = bpy.data.objects.new('Cube.054', me_cube_056)
ob_cube_053 = bpy.data.objects.new('Cube.053', me_cube_055)
ob_cube_050 = bpy.data.objects.new('Cube.050', me_cube_052)
ob_cube_031 = bpy.data.objects.new('Cube.031', me_cube_033)
ob_cube_030 = bpy.data.objects.new('Cube.030', me_cube_032)
ob_cube_029 = bpy.data.objects.new('Cube.029', me_cube_031)
ob_cube_028 = bpy.data.objects.new('Cube.028', me_cube_029)
ob_cube_027 = bpy.data.objects.new('Cube.027', me_cube_028)
ob_cube_026 = bpy.data.objects.new('Cube.026', me_cube_027)
ob_cube_025 = bpy.data.objects.new('Cube.025', me_cube_026)
ob_cube_024 = bpy.data.objects.new('Cube.024', me_cube_025)
ob_cube_022 = bpy.data.objects.new('Cube.022', me_cube_023)
ob_cube_020 = bpy.data.objects.new('Cube.020', me_cube_021)
ob_cube_019 = bpy.data.objects.new('Cube.019', me_cube_020)
ob_cube_016 = bpy.data.objects.new('Cube.016', me_cube_013)
ob_cube_012 = bpy.data.objects.new('Cube.012', me_cube_010)
ob_cube_007 = bpy.data.objects.new('Cube.007', me_cube_007)
ob_cube_006 = bpy.data.objects.new('Cube.006', me_cube_006)
ob_cube_005 = bpy.data.objects.new('Cube.005', me_cube_005)
ob_cube_004 = bpy.data.objects.new('Cube.004', me_cube_004)
ob_cube_002 = bpy.data.objects.new('Cube.002', me_cube_002)
ob_cube_001 = bpy.data.objects.new('Cube.001', me_cube_001)
ob_cube = bpy.data.objects.new('Cube', me_cube)
ob_cube_113 = bpy.data.objects.new('Cube.113', me_cube_116)
ob_cube_112 = bpy.data.objects.new('Cube.112', me_cube_115)
ob_cube_111 = bpy.data.objects.new('Cube.111', me_cube_114)
ob_cube_110 = bpy.data.objects.new('Cube.110', me_cube_113)
ob_cube_100 = bpy.data.objects.new('Cube.100', me_cube_103)
ob_cube_092 = bpy.data.objects.new('Cube.092', me_cube_095)
ob_cube_091 = bpy.data.objects.new('Cube.091', me_cube_094)
ob_cube_075 = bpy.data.objects.new('Cube.075', me_cube_078)
ob_cube_074 = bpy.data.objects.new('Cube.074', me_cube_077)
ob_cube_072 = bpy.data.objects.new('Cube.072', me_cube_037)
ob_cube_071 = bpy.data.objects.new('Cube.071', me_cube_030)
ob_cube_037 = bpy.data.objects.new('Cube.037', me_cube_047)
ob_cube_036 = bpy.data.objects.new('Cube.036', me_cube_046)
ob_cube_034 = bpy.data.objects.new('Cube.034', me_cube_044)
ob_cube_033 = bpy.data.objects.new('Cube.033', me_cube_043)
ob_cube_018 = bpy.data.objects.new('Cube.018', me_cube_019)
ob_cube_015 = bpy.data.objects.new('Cube.015', me_cube_016)
ob_cube_011 = bpy.data.objects.new('Cube.011', me_cube_012)
ob_cube_009 = bpy.data.objects.new('Cube.009', me_cube_003)

# ---- transforms, parenting, visibility, modifiers, constraints
ob_cube_045.location = (16.67, -13.95, 9.035)
ob_cube_045.lineart.crease_threshold = 0.0
ob_cube_044.location = (-9.994, -13.43, 9.035)
ob_cube_044.rotation_euler = (0.0, 0.0, -0.03491)
ob_cube_044.lineart.crease_threshold = 0.0
ob_cube_043.location = (-9.994, -13.43, 9.035)
ob_cube_043.rotation_euler = (0.0, 0.0, -0.03491)
ob_cube_043.lineart.crease_threshold = 0.0
ob_cube_042.location = (-9.994, -13.43, 9.035)
ob_cube_042.rotation_euler = (0.0, 0.0, -0.03491)
ob_cube_042.lineart.crease_threshold = 0.0
ob_cube_041.location = (-9.994, -13.43, 9.035)
ob_cube_041.rotation_euler = (0.0, 0.0, -0.03491)
ob_cube_041.lineart.crease_threshold = 0.0
ob_cube_040.location = (-10.08, 14.02, 9.035)
ob_cube_040.rotation_euler = (0.0, 0.0, 0.07418)
ob_cube_040.lineart.crease_threshold = 0.0
ob_cube_039.location = (-10.08, 14.02, 9.035)
ob_cube_039.rotation_euler = (0.0, 0.0, 0.07418)
ob_cube_039.lineart.crease_threshold = 0.0
ob_cube_035.location = (-10.08, 14.02, 9.035)
ob_cube_035.rotation_euler = (0.0, 0.0, 0.07418)
ob_cube_035.lineart.crease_threshold = 0.0
ob_cube_032.location = (-10.08, 14.02, 9.035)
ob_cube_032.rotation_euler = (0.0, 0.0, 0.07418)
ob_cube_032.lineart.crease_threshold = 0.0
ob_cube_023.location = (-10.08, 14.02, 9.035)
ob_cube_023.rotation_euler = (0.0, 0.0, 0.07418)
ob_cube_023.lineart.crease_threshold = 0.0
ob_cube_021.location = (-24.72, -1.314e-07, 9.035)
ob_cube_021.lineart.crease_threshold = 0.0
ob_cube_017.location = (-24.72, -1.314e-07, 9.035)
ob_cube_017.lineart.crease_threshold = 0.0
ob_cube_014.location = (-24.72, -1.314e-07, 9.035)
ob_cube_014.lineart.crease_threshold = 0.0
ob_cube_013.location = (-24.72, -1.314e-07, 9.035)
ob_cube_013.lineart.crease_threshold = 0.0
ob_cube_010.location = (-24.72, -1.314e-07, 9.035)
ob_cube_010.lineart.crease_threshold = 0.0
ob_cube_008.location = (-24.72, -1.314e-07, 9.035)
ob_cube_008.lineart.crease_threshold = 0.0
ob_cube_003.location = (-24.72, -1.314e-07, 9.035)
ob_cube_003.lineart.crease_threshold = 0.0
ob_cube_203.location = (23.05, -11.31, 10.72)
ob_cube_203.scale = (6.714, 0.07203, 1.685)
ob_cube_203.lineart.crease_threshold = 0.0
ob_cube_202.location = (24.39, -13.67, 10.72)
ob_cube_202.scale = (1.0, 1.0, 1.685)
ob_cube_202.lineart.crease_threshold = 0.0
ob_cube_201.location = (23.05, -11.31, 10.72)
ob_cube_201.scale = (1.0, 1.0, 1.685)
ob_cube_201.lineart.crease_threshold = 0.0
ob_cube_200.location = (20.98, -5.992, 10.72)
ob_cube_200.rotation_euler = (0.0, 0.0, -0.06528)
ob_cube_200.scale = (0.075, 1.075, 1.685)
ob_cube_200.lineart.crease_threshold = 0.0
ob_cube_199.location = (20.98, -5.992, 10.72)
ob_cube_199.rotation_euler = (0.0, 0.0, -0.06528)
ob_cube_199.scale = (1.125, 0.075, 1.685)
ob_cube_199.lineart.crease_threshold = 0.0
ob_cube_198.location = (20.98, -5.992, 10.72)
ob_cube_198.rotation_euler = (0.0, 0.0, -0.06528)
ob_cube_198.scale = (0.075, 0.7, 1.685)
ob_cube_198.lineart.crease_threshold = 0.0
ob_cube_197.location = (20.98, -5.992, 10.72)
ob_cube_197.rotation_euler = (0.0, 0.0, -0.06528)
ob_cube_197.scale = (0.4, 0.075, 1.685)
ob_cube_197.lineart.crease_threshold = 0.0
ob_cube_196.location = (20.98, -5.992, 10.72)
ob_cube_196.rotation_euler = (0.0, 0.0, -0.06528)
ob_cube_196.scale = (0.075, 0.7, 1.685)
ob_cube_196.lineart.crease_threshold = 0.0
ob_cube_114.location = (-2.588, 12.24, 10.72)
ob_cube_114.rotation_euler = (0.0, 0.0, 0.07418)
ob_cube_114.lineart.crease_threshold = 0.0
ob_cube_063.location = (-3.875, 12.22, 10.72)
ob_cube_063.rotation_euler = (0.0, 0.0, 0.07418)
ob_cube_063.lineart.crease_threshold = 0.0
ob_cube_062.location = (-4.848, 12.14, 10.72)
ob_cube_062.rotation_euler = (0.0, 0.0, 0.07418)
ob_cube_062.lineart.crease_threshold = 0.0
ob_cube_060.location = (-24.44, 9.188, 10.72)
ob_cube_060.lineart.crease_threshold = 0.0
ob_cube_059.location = (-24.44, 5.442, 10.72)
ob_cube_059.lineart.crease_threshold = 0.0
ob_cube_058.location = (-24.44, 1.694, 10.72)
ob_cube_058.lineart.crease_threshold = 0.0
ob_cube_057.location = (-24.44, -2.053, 10.72)
ob_cube_057.lineart.crease_threshold = 0.0
ob_cube_038.location = (-24.44, -5.206, 10.72)
ob_cube_038.lineart.crease_threshold = 0.0
ob_cube_056.location = (-24.44, -8.956, 10.72)
ob_cube_056.lineart.crease_threshold = 0.0
ob_cube_054.location = (-1.647, -10.06, 10.72)
ob_cube_054.rotation_euler = (0.0, 0.0, -0.03491)
ob_cube_054.lineart.crease_threshold = 0.0
ob_cube_053.location = (4.055, -8.041, 10.72)
ob_cube_053.rotation_euler = (0.0, 0.0, -0.03491)
ob_cube_053.lineart.crease_threshold = 0.0
ob_cube_050.location = (-18.37, 10.54, 10.72)
ob_cube_050.lineart.crease_threshold = 0.0
ob_cube_031.location = (-15.1, 7.774, 10.72)
ob_cube_031.rotation_euler = (0.0, 0.0, 0.07418)
ob_cube_031.lineart.crease_threshold = 0.0
ob_cube_030.location = (0.6372, 10.82, 10.72)
ob_cube_030.rotation_euler = (0.0, 0.0, 0.07418)
ob_cube_030.lineart.crease_threshold = 0.0
ob_cube_029.location = (-1.701, 10.95, 10.72)
ob_cube_029.rotation_euler = (0.0, 0.0, 0.07418)
ob_cube_029.lineart.crease_threshold = 0.0
ob_cube_028.location = (-1.701, 10.95, 10.72)
ob_cube_028.rotation_euler = (0.0, 0.0, 0.07418)
ob_cube_028.lineart.crease_threshold = 0.0
ob_cube_027.location = (-6.712, 13.98, 10.72)
ob_cube_027.rotation_euler = (0.0, 0.0, 0.07418)
ob_cube_027.lineart.crease_threshold = 0.0
ob_cube_026.location = (-10.45, 13.7, 10.72)
ob_cube_026.rotation_euler = (0.0, 0.0, 0.07418)
ob_cube_026.lineart.crease_threshold = 0.0
ob_cube_025.location = (-14.19, 13.43, 10.72)
ob_cube_025.rotation_euler = (0.0, 0.0, 0.07418)
ob_cube_025.lineart.crease_threshold = 0.0
ob_cube_024.location = (-16.62, 7.586, 9.035)
ob_cube_024.lineart.crease_threshold = 0.0
ob_cube_022.location = (3.452, 9.078, 10.72)
ob_cube_022.rotation_euler = (0.0, 0.0, 0.07418)
ob_cube_022.lineart.crease_threshold = 0.0
ob_cube_020.location = (2.441, -11.24, 10.72)
ob_cube_020.rotation_euler = (0.0, 0.0, -0.03491)
ob_cube_020.lineart.crease_threshold = 0.0
ob_cube_019.location = (2.441, -11.24, 10.72)
ob_cube_019.rotation_euler = (0.0, 0.0, -0.03491)
ob_cube_019.lineart.crease_threshold = 0.0
ob_cube_016.location = (-0.01747, -10.85, 10.72)
ob_cube_016.rotation_euler = (0.0, 0.0, -0.03491)
ob_cube_016.lineart.crease_threshold = 0.0
ob_cube_012.location = (-0.2799, -13.49, 10.72)
ob_cube_012.rotation_euler = (0.0, 0.0, -0.03491)
ob_cube_012.lineart.crease_threshold = 0.0
ob_cube_007.location = (-11.14, -12.35, 9.035)
ob_cube_007.rotation_euler = (0.0, 0.0, -0.03491)
ob_cube_007.lineart.crease_threshold = 0.0
ob_cube_006.location = (-15.22, -7.357, 10.72)
ob_cube_006.rotation_euler = (0.0, 0.0, -0.03491)
ob_cube_006.lineart.crease_threshold = 0.0
ob_cube_005.location = (-16.62, -7.233, 9.035)
ob_cube_005.lineart.crease_threshold = 0.0
ob_cube_004.location = (-13.13, -7.38, 10.72)
ob_cube_004.rotation_euler = (0.0, 0.0, -0.03491)
ob_cube_004.lineart.crease_threshold = 0.0
ob_cube_002.location = (-11.04, -9.515, 9.035)
ob_cube_002.rotation_euler = (0.0, 0.0, -0.03491)
ob_cube_002.lineart.crease_threshold = 0.0
ob_cube_001.location = (-13.1, -10.22, 9.035)
ob_cube_001.rotation_euler = (0.0, 0.0, -0.03491)
ob_cube_001.lineart.crease_threshold = 0.0
ob_cube.location = (4.936, -4.917, 10.72)
ob_cube.lineart.crease_threshold = 0.0
ob_cube_113.location = (-8.323, -8.769, 9.035)
ob_cube_113.rotation_euler = (0.0, 0.0, -0.03491)
ob_cube_113.lineart.crease_threshold = 0.0
ob_cube_112.location = (-5.473, -8.744, 9.035)
ob_cube_112.rotation_euler = (0.0, 0.0, -0.03491)
ob_cube_112.lineart.crease_threshold = 0.0
ob_cube_111.location = (-8.405, -7.531, 10.72)
ob_cube_111.rotation_euler = (0.0, 0.0, -0.03491)
ob_cube_111.lineart.crease_threshold = 0.0
ob_cube_110.location = (-3.477, -13.4, 10.72)
ob_cube_110.rotation_euler = (0.0, 0.0, -0.03491)
ob_cube_110.lineart.crease_threshold = 0.0
ob_cube_100.location = (-3.106, -9.937, 9.035)
ob_cube_100.rotation_euler = (0.0, 0.0, -0.03491)
ob_cube_100.lineart.crease_threshold = 0.0
ob_cube_092.location = (-1.701, 10.95, 10.72)
ob_cube_092.rotation_euler = (0.0, 0.0, 0.07418)
ob_cube_092.lineart.crease_threshold = 0.0
ob_cube_091.location = (-1.707, 14.41, 9.035)
ob_cube_091.rotation_euler = (0.0, 0.0, 0.07418)
ob_cube_091.lineart.crease_threshold = 0.0
ob_cube_075.location = (-16.4, 0.1538, 9.035)
ob_cube_075.lineart.crease_threshold = 0.0
ob_cube_074.location = (-6.621, 6.51, 9.035)
ob_cube_074.rotation_euler = (0.0, 0.0, 0.07418)
ob_cube_074.lineart.crease_threshold = 0.0
ob_cube_072.location = (3.164, 0.5363, 9.035)
ob_cube_072.lineart.crease_threshold = 0.0
ob_cube_071.location = (-6.637, -5.82, 9.035)
ob_cube_071.rotation_euler = (0.0, 0.0, -0.03491)
ob_cube_071.lineart.crease_threshold = 0.0
ob_cube_037.location = (17.38, -5.458, 9.035)
ob_cube_037.rotation_euler = (0.0, 0.0, -0.06528)
ob_cube_037.lineart.crease_threshold = 0.0
ob_cube_036.location = (28.79, -10.35, 9.035)
ob_cube_036.rotation_euler = (0.0, 0.0, -0.177)
ob_cube_036.lineart.crease_threshold = 0.0
ob_cube_034.location = (-9.994, -13.43, 9.035)
ob_cube_034.rotation_euler = (0.0, 0.0, -0.03491)
ob_cube_034.lineart.crease_threshold = 0.0
ob_cube_033.location = (5.177, 5.138, 9.035)
ob_cube_033.lineart.crease_threshold = 0.0
ob_cube_018.location = (-10.08, 14.02, 9.035)
ob_cube_018.rotation_euler = (0.0, 0.0, 0.07418)
ob_cube_018.lineart.crease_threshold = 0.0
ob_cube_015.location = (16.67, -13.95, 9.035)
ob_cube_015.lineart.crease_threshold = 0.0
ob_cube_011.location = (-24.72, -1.314e-07, 9.035)
ob_cube_011.lineart.crease_threshold = 0.0
ob_cube_009.location = (3.125, -1.702, 7.35)
ob_cube_009.lineart.crease_threshold = 0.0

# ---- collection membership
col_collection_3.objects.link(ob_cube_045)
col_collection_3.objects.link(ob_cube_044)
col_collection_3.objects.link(ob_cube_043)
col_collection_3.objects.link(ob_cube_042)
col_collection_3.objects.link(ob_cube_041)
col_collection_3.objects.link(ob_cube_040)
col_collection_3.objects.link(ob_cube_039)
col_collection_3.objects.link(ob_cube_035)
col_collection_3.objects.link(ob_cube_032)
col_collection_3.objects.link(ob_cube_023)
col_collection_3.objects.link(ob_cube_021)
col_collection_3.objects.link(ob_cube_017)
col_collection_3.objects.link(ob_cube_014)
col_collection_3.objects.link(ob_cube_013)
col_collection_3.objects.link(ob_cube_010)
col_collection_3.objects.link(ob_cube_008)
col_collection_3.objects.link(ob_cube_003)
col_collection_3.objects.link(ob_cube_203)
col_collection_3.objects.link(ob_cube_202)
col_collection_3.objects.link(ob_cube_201)
col_collection_3.objects.link(ob_cube_200)
col_collection_3.objects.link(ob_cube_199)
col_collection_3.objects.link(ob_cube_198)
col_collection_3.objects.link(ob_cube_197)
col_collection_3.objects.link(ob_cube_196)
col_collection_3.objects.link(ob_cube_114)
col_collection_3.objects.link(ob_cube_063)
col_collection_3.objects.link(ob_cube_062)
col_collection_3.objects.link(ob_cube_060)
col_collection_3.objects.link(ob_cube_059)
col_collection_3.objects.link(ob_cube_058)
col_collection_3.objects.link(ob_cube_057)
col_collection_3.objects.link(ob_cube_038)
col_collection_3.objects.link(ob_cube_056)
col_collection_3.objects.link(ob_cube_054)
col_collection_3.objects.link(ob_cube_053)
col_collection_3.objects.link(ob_cube_050)
col_collection_3.objects.link(ob_cube_031)
col_collection_3.objects.link(ob_cube_030)
col_collection_3.objects.link(ob_cube_029)
col_collection_3.objects.link(ob_cube_028)
col_collection_3.objects.link(ob_cube_027)
col_collection_3.objects.link(ob_cube_026)
col_collection_3.objects.link(ob_cube_025)
col_collection_3.objects.link(ob_cube_024)
col_collection_3.objects.link(ob_cube_022)
col_collection_3.objects.link(ob_cube_020)
col_collection_3.objects.link(ob_cube_019)
col_collection_3.objects.link(ob_cube_016)
col_collection_3.objects.link(ob_cube_012)
col_collection_3.objects.link(ob_cube_007)
col_collection_3.objects.link(ob_cube_006)
col_collection_3.objects.link(ob_cube_005)
col_collection_3.objects.link(ob_cube_004)
col_collection_3.objects.link(ob_cube_002)
col_collection_3.objects.link(ob_cube_001)
col_collection_3.objects.link(ob_cube)
col_collection_3.objects.link(ob_cube_113)
col_collection_3.objects.link(ob_cube_112)
col_collection_3.objects.link(ob_cube_111)
col_collection_3.objects.link(ob_cube_110)
col_collection_3.objects.link(ob_cube_100)
col_collection_3.objects.link(ob_cube_092)
col_collection_3.objects.link(ob_cube_091)
col_collection_3.objects.link(ob_cube_075)
col_collection_3.objects.link(ob_cube_074)
col_collection_3.objects.link(ob_cube_072)
col_collection_3.objects.link(ob_cube_071)
col_collection_3.objects.link(ob_cube_037)
col_collection_3.objects.link(ob_cube_036)
col_collection_3.objects.link(ob_cube_034)
col_collection_3.objects.link(ob_cube_033)
col_collection_3.objects.link(ob_cube_018)
col_collection_3.objects.link(ob_cube_015)
col_collection_3.objects.link(ob_cube_011)
col_collection_3.objects.link(ob_cube_009)

# ---- scene / render settings (as saved in the file)
scene.frame_start = 1; scene.frame_end = 250; scene.frame_set(244)
scene.render.engine = 'BLENDER_EEVEE_NEXT'
scene.render.resolution_percentage = 50
scene.render.dither_intensity = 0.0
scene.cycles.use_denoising = False
scene.cycles.samples = 128
scene.cycles.sampling_pattern = 'TABULATED_SOBOL'
scene.cycles.use_adaptive_sampling = False
scene.cycles.use_light_tree = False
scene.cycles.blur_glossy = 0.0
scene.cycles.sample_clamp_indirect = 0.0
scene.view_settings.view_transform = 'Standard'
bpy.context.view_layer.update()

# ---- added for rendering (the .blend has no active camera and no usable light): camera, sun
cam_auto = bpy.data.cameras.new('AutoCamera')
cam_auto.lens = 50.0
cam_auto.sensor_width = 36.0
cam_auto.clip_end = 1013.8
ob_auto_camera = bpy.data.objects.new('AutoCamera', cam_auto)
scene.collection.objects.link(ob_auto_camera)
ob_auto_camera.location = (60.1803, -68.7137, 55.2484)
ob_auto_camera.rotation_euler = (1.09748, -7.21219e-08, 0.694738)
scene.camera = ob_auto_camera
light_auto_sun = bpy.data.lights.new('AutoSun', 'SUN')
light_auto_sun.energy = 3.0
light_auto_sun.angle = 0.0523599
ob_auto_sun = bpy.data.objects.new('AutoSun', light_auto_sun)
scene.collection.objects.link(ob_auto_sun)
ob_auto_sun.rotation_euler = (0.872665, 0.174533, 0.523599)
bpy.context.view_layer.update()
